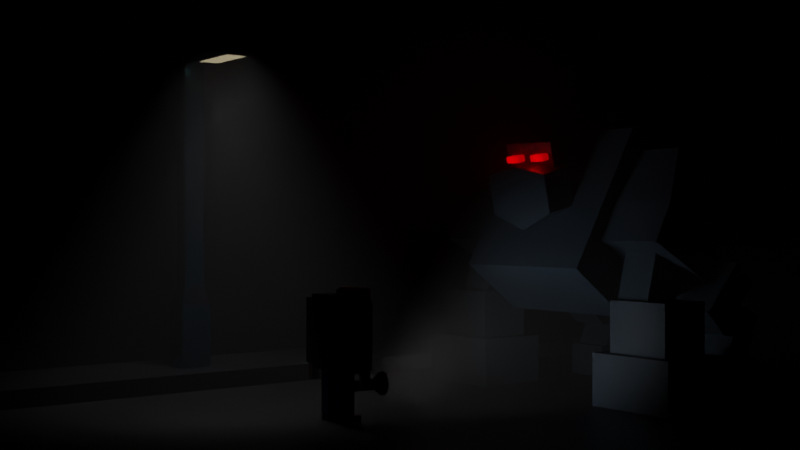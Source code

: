 # Source: man_and_monster.blend  (saved by Blender 2.83.18; exported with 4.5.12 LTS)
import bpy
from mathutils import Matrix  # noqa: F401  (used for matrix-valued properties, if any)

bpy.ops.wm.read_factory_settings(use_empty=True)
scene = bpy.context.scene
scene.name = 'Scene'

# ---- collections
col_collection = bpy.data.collections.new('Collection'); scene.collection.children.link(col_collection)
col_monster = bpy.data.collections.new('monster'); scene.collection.children.link(col_monster)
col_man = bpy.data.collections.new('man'); scene.collection.children.link(col_man)
col_street_light = bpy.data.collections.new('street light'); scene.collection.children.link(col_street_light)
col_street = bpy.data.collections.new('street'); scene.collection.children.link(col_street)
col_lights = bpy.data.collections.new('lights'); scene.collection.children.link(col_lights)
col_fog = bpy.data.collections.new('fog'); scene.collection.children.link(col_fog)
col_fog.hide_render = True

# ---- materials (node trees are filled in below, after node groups)
mat_man_body = bpy.data.materials.new('man body')
mat_man_body.use_transparent_shadow = False
mat_monster_eye = bpy.data.materials.new('monster eye')
mat_monster_eye.use_transparent_shadow = False
mat_monster_body = bpy.data.materials.new('monster body')
mat_monster_body.alpha_threshold = 0.0
mat_monster_body.use_transparent_shadow = False
mat_monster_body.line_color = (0.0, 0.0, 0.0, 1.0)
mat_skin = bpy.data.materials.new('skin')
mat_skin.use_transparent_shadow = False
mat_trouser = bpy.data.materials.new('trouser')
mat_trouser.alpha_threshold = 0.0
mat_trouser.use_transparent_shadow = False
mat_trouser.line_color = (0.0, 0.0, 0.0, 1.0)
mat_shoe = bpy.data.materials.new('shoe')
mat_shoe.alpha_threshold = 0.0
mat_shoe.use_transparent_shadow = False
mat_shoe.line_color = (0.0, 0.0, 0.0, 1.0)
mat_eye = bpy.data.materials.new('eye')
mat_eye.use_transparent_shadow = False
mat_mouth_nose = bpy.data.materials.new('mouth_nose')
mat_mouth_nose.use_transparent_shadow = False
mat_pupil = bpy.data.materials.new('pupil')
mat_pupil.use_transparent_shadow = False
mat_hair = bpy.data.materials.new('hair')
mat_hair.use_transparent_shadow = False
mat_torch_body = bpy.data.materials.new('torch body')
mat_torch_body.use_transparent_shadow = False
mat_torch_light = bpy.data.materials.new('torch light')
mat_torch_light.use_transparent_shadow = False
mat_lamp = bpy.data.materials.new('lamp')
mat_lamp.use_transparent_shadow = False
mat_light = bpy.data.materials.new('light')
mat_light.use_transparent_shadow = False
mat_street = bpy.data.materials.new('street')
mat_street.use_transparent_shadow = False
mat_side_walk = bpy.data.materials.new('side walk')
mat_side_walk.use_transparent_shadow = False
mat_material_001 = bpy.data.materials.new('Material.001')
mat_material_001.use_transparent_shadow = False

# ---- material node trees
mat_man_body.use_nodes = True; mat_man_body.node_tree.nodes.clear()
_N = mat_man_body.node_tree.nodes; _L = mat_man_body.node_tree.links
n0 = _N.new('ShaderNodeOutputMaterial'); n0.name = 'Material Output'; n0.location = (300, 300)
n1 = _N.new('ShaderNodeBsdfPrincipled'); n1.name = 'Principled BSDF'; n1.location = (10, 300)
n1.distribution = 'GGX'
n1.subsurface_method = 'BURLEY'
n1.inputs[0].default_value = (0.06829, 0.1112, 0.1567, 1.0)
n1.inputs[3].default_value = 1.45
n1.inputs[27].default_value = (0.0, 0.0, 0.0, 1.0)
n1.inputs[28].default_value = 1.0
_L.new(n1.outputs[0], n0.inputs[0])
n0.is_active_output = True
mat_monster_eye.use_nodes = True; mat_monster_eye.node_tree.nodes.clear()
_N = mat_monster_eye.node_tree.nodes; _L = mat_monster_eye.node_tree.links
n0 = _N.new('ShaderNodeBsdfPrincipled'); n0.name = 'Principled BSDF'; n0.location = (10, 300)
n0.distribution = 'GGX'
n0.subsurface_method = 'BURLEY'
n0.inputs[0].default_value = (0.8, 0.01025, 0.01138, 1.0)
n0.inputs[3].default_value = 1.45
n0.inputs[27].default_value = (1.0, 0.0, 0.002736, 1.0)
n0.inputs[28].default_value = 1.0
n1 = _N.new('ShaderNodeOutputMaterial'); n1.name = 'Material Output'; n1.location = (300, 300)
_L.new(n0.outputs[0], n1.inputs[0])
n1.is_active_output = True
mat_monster_body.use_nodes = True; mat_monster_body.node_tree.nodes.clear()
_N = mat_monster_body.node_tree.nodes; _L = mat_monster_body.node_tree.links
n0 = _N.new('ShaderNodeOutputMaterial'); n0.name = 'Material Output'; n0.location = (300, 300)
n1 = _N.new('ShaderNodeBsdfPrincipled'); n1.name = 'Principled BSDF'; n1.location = (10, 300)
n1.distribution = 'GGX'
n1.subsurface_method = 'BURLEY'
n1.inputs[0].default_value = (0.02316, 0.05978, 0.117, 1.0)
n1.inputs[2].default_value = 0.8318
n1.inputs[3].default_value = 1.45
n1.inputs[27].default_value = (0.0, 0.0, 0.0, 1.0)
n1.inputs[28].default_value = 1.0
_L.new(n1.outputs[0], n0.inputs[0])
n0.is_active_output = True
mat_skin.use_nodes = True; mat_skin.node_tree.nodes.clear()
_N = mat_skin.node_tree.nodes; _L = mat_skin.node_tree.links
n0 = _N.new('ShaderNodeBsdfPrincipled'); n0.name = 'Principled BSDF'; n0.location = (10, 300)
n0.distribution = 'GGX'
n0.subsurface_method = 'BURLEY'
n0.inputs[0].default_value = (0.5125, 0.346, 0.2728, 1.0)
n0.inputs[3].default_value = 1.45
n0.inputs[27].default_value = (0.0, 0.0, 0.0, 1.0)
n0.inputs[28].default_value = 1.0
n1 = _N.new('ShaderNodeOutputMaterial'); n1.name = 'Material Output'; n1.location = (300, 300)
_L.new(n0.outputs[0], n1.inputs[0])
n1.is_active_output = True
mat_trouser.use_nodes = True; mat_trouser.node_tree.nodes.clear()
_N = mat_trouser.node_tree.nodes; _L = mat_trouser.node_tree.links
n0 = _N.new('ShaderNodeOutputMaterial'); n0.name = 'Material Output'; n0.location = (300, 300)
n1 = _N.new('ShaderNodeBsdfPrincipled'); n1.name = 'Principled BSDF'; n1.location = (10, 300)
n1.distribution = 'GGX'
n1.subsurface_method = 'BURLEY'
n1.inputs[0].default_value = (0.002278, 0.07753, 0.3002, 1.0)
n1.inputs[2].default_value = 0.8682
n1.inputs[3].default_value = 1.45
n1.inputs[27].default_value = (0.0, 0.0, 0.0, 1.0)
n1.inputs[28].default_value = 1.0
_L.new(n1.outputs[0], n0.inputs[0])
n0.is_active_output = True
mat_shoe.use_nodes = True; mat_shoe.node_tree.nodes.clear()
_N = mat_shoe.node_tree.nodes; _L = mat_shoe.node_tree.links
n0 = _N.new('ShaderNodeOutputMaterial'); n0.name = 'Material Output'; n0.location = (300, 300)
n1 = _N.new('ShaderNodeBsdfPrincipled'); n1.name = 'Principled BSDF'; n1.location = (10, 300)
n1.distribution = 'GGX'
n1.subsurface_method = 'BURLEY'
n1.inputs[0].default_value = (0.07564, 0.03121, 0.024, 1.0)
n1.inputs[2].default_value = 0.8318
n1.inputs[3].default_value = 1.45
n1.inputs[27].default_value = (0.0, 0.0, 0.0, 1.0)
n1.inputs[28].default_value = 1.0
_L.new(n1.outputs[0], n0.inputs[0])
n0.is_active_output = True
mat_eye.use_nodes = True; mat_eye.node_tree.nodes.clear()
_N = mat_eye.node_tree.nodes; _L = mat_eye.node_tree.links
n0 = _N.new('ShaderNodeBsdfPrincipled'); n0.name = 'Principled BSDF'; n0.location = (10, 300)
n0.distribution = 'GGX'
n0.subsurface_method = 'BURLEY'
n0.inputs[3].default_value = 1.45
n0.inputs[27].default_value = (0.0, 0.0, 0.0, 1.0)
n0.inputs[28].default_value = 1.0
n1 = _N.new('ShaderNodeOutputMaterial'); n1.name = 'Material Output'; n1.location = (300, 300)
_L.new(n0.outputs[0], n1.inputs[0])
n1.is_active_output = True
mat_mouth_nose.use_nodes = True; mat_mouth_nose.node_tree.nodes.clear()
_N = mat_mouth_nose.node_tree.nodes; _L = mat_mouth_nose.node_tree.links
n0 = _N.new('ShaderNodeBsdfPrincipled'); n0.name = 'Principled BSDF'; n0.location = (10, 300)
n0.distribution = 'GGX'
n0.subsurface_method = 'BURLEY'
n0.inputs[0].default_value = (0.163, 0.08003, 0.07829, 1.0)
n0.inputs[3].default_value = 1.45
n0.inputs[27].default_value = (0.0, 0.0, 0.0, 1.0)
n0.inputs[28].default_value = 1.0
n1 = _N.new('ShaderNodeOutputMaterial'); n1.name = 'Material Output'; n1.location = (300, 300)
_L.new(n0.outputs[0], n1.inputs[0])
n1.is_active_output = True
mat_pupil.use_nodes = True; mat_pupil.node_tree.nodes.clear()
_N = mat_pupil.node_tree.nodes; _L = mat_pupil.node_tree.links
n0 = _N.new('ShaderNodeBsdfPrincipled'); n0.name = 'Principled BSDF'; n0.location = (10, 300)
n0.distribution = 'GGX'
n0.subsurface_method = 'BURLEY'
n0.inputs[0].default_value = (0.0, 0.0, 0.0, 1.0)
n0.inputs[3].default_value = 1.45
n0.inputs[27].default_value = (0.0, 0.0, 0.0, 1.0)
n0.inputs[28].default_value = 1.0
n1 = _N.new('ShaderNodeOutputMaterial'); n1.name = 'Material Output'; n1.location = (300, 300)
_L.new(n0.outputs[0], n1.inputs[0])
n1.is_active_output = True
mat_hair.use_nodes = True; mat_hair.node_tree.nodes.clear()
_N = mat_hair.node_tree.nodes; _L = mat_hair.node_tree.links
n0 = _N.new('ShaderNodeBsdfPrincipled'); n0.name = 'Principled BSDF'; n0.location = (10, 300)
n0.distribution = 'GGX'
n0.subsurface_method = 'BURLEY'
n0.inputs[0].default_value = (0.08394, 0.05393, 0.04142, 1.0)
n0.inputs[3].default_value = 1.45
n0.inputs[27].default_value = (0.0, 0.0, 0.0, 1.0)
n0.inputs[28].default_value = 1.0
n1 = _N.new('ShaderNodeOutputMaterial'); n1.name = 'Material Output'; n1.location = (300, 300)
_L.new(n0.outputs[0], n1.inputs[0])
n1.is_active_output = True
mat_torch_body.use_nodes = True; mat_torch_body.node_tree.nodes.clear()
_N = mat_torch_body.node_tree.nodes; _L = mat_torch_body.node_tree.links
n0 = _N.new('ShaderNodeBsdfPrincipled'); n0.name = 'Principled BSDF'; n0.location = (10, 300)
n0.distribution = 'GGX'
n0.subsurface_method = 'BURLEY'
n0.inputs[0].default_value = (0.02036, 0.02036, 0.02036, 1.0)
n0.inputs[3].default_value = 1.45
n0.inputs[27].default_value = (0.0, 0.0, 0.0, 1.0)
n0.inputs[28].default_value = 1.0
n1 = _N.new('ShaderNodeOutputMaterial'); n1.name = 'Material Output'; n1.location = (300, 300)
_L.new(n0.outputs[0], n1.inputs[0])
n1.is_active_output = True
mat_torch_light.use_nodes = True; mat_torch_light.node_tree.nodes.clear()
_N = mat_torch_light.node_tree.nodes; _L = mat_torch_light.node_tree.links
n0 = _N.new('ShaderNodeBsdfPrincipled'); n0.name = 'Principled BSDF'; n0.location = (10, 300)
n0.distribution = 'GGX'
n0.subsurface_method = 'BURLEY'
n0.inputs[0].default_value = (0.7998, 0.8, 0.2566, 1.0)
n0.inputs[3].default_value = 1.45
n0.inputs[27].default_value = (1.0, 0.7815, 0.3932, 1.0)
n0.inputs[28].default_value = 1.0
n1 = _N.new('ShaderNodeOutputMaterial'); n1.name = 'Material Output'; n1.location = (300, 300)
_L.new(n0.outputs[0], n1.inputs[0])
n1.is_active_output = True
mat_lamp.use_nodes = True; mat_lamp.node_tree.nodes.clear()
_N = mat_lamp.node_tree.nodes; _L = mat_lamp.node_tree.links
n0 = _N.new('ShaderNodeBsdfPrincipled'); n0.name = 'Principled BSDF'; n0.location = (11, 293)
n0.distribution = 'GGX'
n0.subsurface_method = 'BURLEY'
n0.inputs[0].default_value = (0.09418, 0.314, 0.5087, 1.0)
n0.inputs[1].default_value = 1.0
n0.inputs[2].default_value = 0.2227
n0.inputs[3].default_value = 1.45
n0.inputs[27].default_value = (0.0, 0.0, 0.0, 1.0)
n0.inputs[28].default_value = 1.0
n1 = _N.new('ShaderNodeOutputMaterial'); n1.name = 'Material Output'; n1.location = (301, 293)
_L.new(n0.outputs[0], n1.inputs[0])
n1.is_active_output = True
mat_light.use_nodes = True; mat_light.node_tree.nodes.clear()
_N = mat_light.node_tree.nodes; _L = mat_light.node_tree.links
n0 = _N.new('ShaderNodeOutputMaterial'); n0.name = 'Material Output'; n0.location = (300, 300)
n1 = _N.new('ShaderNodeBsdfPrincipled'); n1.name = 'Principled BSDF'; n1.location = (10, 310)
n1.distribution = 'GGX'
n1.subsurface_method = 'BURLEY'
n1.inputs[0].default_value = (0.7257, 0.8, 0.3386, 1.0)
n1.inputs[2].default_value = 0.6636
n1.inputs[3].default_value = 1.45
n1.inputs[14].default_value = (0.995, 0.9964, 0.988, 1.0)
n1.inputs[27].default_value = (1.0, 0.83, 0.5, 1.0)
n1.inputs[28].default_value = 1.0
_L.new(n1.outputs[0], n0.inputs[0])
n0.is_active_output = True
mat_street.use_nodes = True; mat_street.node_tree.nodes.clear()
_N = mat_street.node_tree.nodes; _L = mat_street.node_tree.links
n0 = _N.new('ShaderNodeBsdfPrincipled'); n0.name = 'Principled BSDF'; n0.location = (10, 300)
n0.distribution = 'GGX'
n0.subsurface_method = 'BURLEY'
n0.inputs[0].default_value = (0.106, 0.106, 0.106, 1.0)
n0.inputs[1].default_value = 0.3955
n0.inputs[3].default_value = 1.45
n0.inputs[27].default_value = (0.0, 0.0, 0.0, 1.0)
n0.inputs[28].default_value = 1.0
n1 = _N.new('ShaderNodeOutputMaterial'); n1.name = 'Material Output'; n1.location = (300, 300)
_L.new(n0.outputs[0], n1.inputs[0])
n1.is_active_output = True
mat_side_walk.use_nodes = True; mat_side_walk.node_tree.nodes.clear()
_N = mat_side_walk.node_tree.nodes; _L = mat_side_walk.node_tree.links
n0 = _N.new('ShaderNodeBsdfPrincipled'); n0.name = 'Principled BSDF'; n0.location = (10, 300)
n0.distribution = 'GGX'
n0.subsurface_method = 'BURLEY'
n0.inputs[0].default_value = (0.03839, 0.04109, 0.05017, 1.0)
n0.inputs[2].default_value = 1.0
n0.inputs[3].default_value = 1.45
n0.inputs[27].default_value = (0.0, 0.0, 0.0, 1.0)
n0.inputs[28].default_value = 1.0
n1 = _N.new('ShaderNodeOutputMaterial'); n1.name = 'Material Output'; n1.location = (300, 300)
_L.new(n0.outputs[0], n1.inputs[0])
n1.is_active_output = True
mat_material_001.use_nodes = True; mat_material_001.node_tree.nodes.clear()
_N = mat_material_001.node_tree.nodes; _L = mat_material_001.node_tree.links
n0 = _N.new('ShaderNodeBsdfPrincipled'); n0.name = 'Principled BSDF'; n0.location = (-56, 342)
n0.distribution = 'GGX'
n0.subsurface_method = 'BURLEY'
n0.inputs[3].default_value = 1.45
n0.inputs[27].default_value = (0.0, 0.0, 0.0, 1.0)
n0.inputs[28].default_value = 1.0
n1 = _N.new('ShaderNodeOutputMaterial'); n1.name = 'Material Output'; n1.location = (771, 308)
n2 = _N.new('ShaderNodeVolumePrincipled'); n2.name = 'Principled Volume'; n2.location = (305, 280)
n2.inputs[2].default_value = 0.1
_L.new(n2.outputs[0], n1.inputs[1])
n1.is_active_output = True

# ---- world
world_world = bpy.data.worlds.new('World'); scene.world = world_world
world_world.use_nodes = True; world_world.node_tree.nodes.clear()
_N = world_world.node_tree.nodes; _L = world_world.node_tree.links
n0 = _N.new('ShaderNodeBackground'); n0.name = 'Background'; n0.location = (17, 338)
n0.inputs[0].default_value = (0.03754, 0.05555, 0.1359, 1.0)
n0.inputs[1].default_value = 0.2
n1 = _N.new('ShaderNodeVolumePrincipled'); n1.name = 'Principled Volume'; n1.location = (23, 213)
n1.inputs[2].default_value = 0.03
n2 = _N.new('ShaderNodeOutputWorld'); n2.name = 'World Output'; n2.location = (307, 338)
_L.new(n0.outputs[0], n2.inputs[0])
_L.new(n1.outputs[0], n2.inputs[1])
n2.is_active_output = True
world_world.use_eevee_finite_volume = True
world_world.color = (0.05088, 0.05088, 0.05088)
world_world.use_sun_shadow = False
world_world.sun_shadow_jitter_overblur = 0.0

# ---- cameras
cam_camera = bpy.data.cameras.new('Camera')
cam_camera.clip_end = 100.0
cam_camera.ortho_scale = 7.314

# ---- lights
light_sun = bpy.data.lights.new('Sun', 'SUN')
light_sun.color = (0.1026, 0.2229, 0.3758)
light_sun.transmission_factor = 0.0
light_sun.angle = 0.4804
light_sun.energy = 1.26
light_sun.shadow_soft_size = 0.125
light_point = bpy.data.lights.new('Point', 'POINT')
light_point.color = (1.0, 0.0, 0.001478)
light_point.transmission_factor = 0.0
light_point.energy = 13.7
light_point.shadow_soft_size = 0.25
light_point.shadow_maximum_resolution = 0.006
light_point.use_absolute_resolution = True
light_spot = bpy.data.lights.new('Spot', 'SPOT')
light_spot.transmission_factor = 0.0
light_spot.energy = 2000.0
light_spot.shadow_soft_size = 1.43
light_spot.shadow_maximum_resolution = 0.006
light_spot.use_absolute_resolution = True
light_spot.spot_blend = 0.5119
light_spot.spot_size = 1.658
light_spot_002 = bpy.data.lights.new('Spot.002', 'SPOT')
light_spot_002.transmission_factor = 0.0
light_spot_002.energy = 1000.0
light_spot_002.shadow_soft_size = 1.14
light_spot_002.shadow_maximum_resolution = 0.006
light_spot_002.use_absolute_resolution = True
light_spot_002.spot_blend = 0.3405
light_spot_002.spot_size = 1.911
light_point_002 = bpy.data.lights.new('Point.002', 'POINT')
light_point_002.color = (1.0, 0.0, 0.001478)
light_point_002.transmission_factor = 0.0
light_point_002.energy = 13.7
light_point_002.shadow_soft_size = 0.25
light_point_002.shadow_maximum_resolution = 0.006
light_point_002.use_absolute_resolution = True

# ---- meshes
me_cube_019 = bpy.data.meshes.new('Cube.019')
me_cube_019.from_pydata([(-1.0, -1.0, -1.0), (-1.0, -1.0, 1.0), (-1.0, 1.0, -1.0), (-1.0, 1.0, 1.0), (1.0, -1.0, -1.0), (1.0, -1.0, 1.0), (1.0, 1.0, -1.0), (1.0, 1.0, 1.0)], [], [(0, 1, 3, 2), (2, 3, 7, 6), (6, 7, 5, 4), (4, 5, 1, 0), (2, 6, 4, 0), (7, 3, 1, 5)])
_uv = me_cube_019.uv_layers.new(name='UVMap')
_uv.uv.foreach_set('vector', [0.375, 0.0, 0.625, 0.0, 0.625, 0.25, 0.375, 0.25, 0.375, 0.25, 0.625, 0.25, 0.625, 0.5, 0.375, 0.5, 0.375, 0.5, 0.625, 0.5, 0.625, 0.75, 0.375, 0.75, 0.375, 0.75, 0.625, 0.75, 0.625, 1.0, 0.375, 1.0, 0.125, 0.5, 0.375, 0.5, 0.375, 0.75, 0.125, 0.75, 0.625, 0.5, 0.875, 0.5, 0.875, 0.75, 0.625, 0.75])
me_cube_019.materials.append(mat_man_body)
me_cube_019.use_remesh_fix_poles = True
me_cube_019.use_remesh_preserve_attributes = False
me_cube_019.use_mirror_vertex_groups = False
me_cube_019.update()
me_cube_021 = bpy.data.meshes.new('Cube.021')
me_cube_021.from_pydata([(-1.0, -1.0, -1.0), (-1.0, -1.0, 1.0), (-1.0, 1.0, -1.0), (-1.0, 1.0, 1.0), (1.0, -1.0, -1.0), (1.0, -1.0, 1.0), (1.0, 1.0, -1.0), (1.0, 1.0, 1.0)], [], [(0, 1, 3, 2), (2, 3, 7, 6), (6, 7, 5, 4), (4, 5, 1, 0), (2, 6, 4, 0), (7, 3, 1, 5)])
_uv = me_cube_021.uv_layers.new(name='UVMap')
_uv.uv.foreach_set('vector', [0.375, 0.0, 0.625, 0.0, 0.625, 0.25, 0.375, 0.25, 0.375, 0.25, 0.625, 0.25, 0.625, 0.5, 0.375, 0.5, 0.375, 0.5, 0.625, 0.5, 0.625, 0.75, 0.375, 0.75, 0.375, 0.75, 0.625, 0.75, 0.625, 1.0, 0.375, 1.0, 0.125, 0.5, 0.375, 0.5, 0.375, 0.75, 0.125, 0.75, 0.625, 0.5, 0.875, 0.5, 0.875, 0.75, 0.625, 0.75])
me_cube_021.materials.append(mat_man_body)
me_cube_021.use_remesh_fix_poles = True
me_cube_021.use_remesh_preserve_attributes = False
me_cube_021.use_mirror_vertex_groups = False
me_cube_021.update()
me_cube_022 = bpy.data.meshes.new('Cube.022')
me_cube_022.from_pydata([(-1.0, -1.0, -1.0), (-1.0, -1.0, 1.0), (-1.0, 1.0, -1.0), (-1.0, 1.0, 1.0), (1.0, -1.0, -1.0), (1.0, -1.0, 1.0), (1.0, 1.0, -1.0), (1.0, 1.0, 1.0)], [], [(0, 1, 3, 2), (2, 3, 7, 6), (6, 7, 5, 4), (4, 5, 1, 0), (2, 6, 4, 0), (7, 3, 1, 5)])
_uv = me_cube_022.uv_layers.new(name='UVMap')
_uv.uv.foreach_set('vector', [0.375, 0.0, 0.625, 0.0, 0.625, 0.25, 0.375, 0.25, 0.375, 0.25, 0.625, 0.25, 0.625, 0.5, 0.375, 0.5, 0.375, 0.5, 0.625, 0.5, 0.625, 0.75, 0.375, 0.75, 0.375, 0.75, 0.625, 0.75, 0.625, 1.0, 0.375, 1.0, 0.125, 0.5, 0.375, 0.5, 0.375, 0.75, 0.125, 0.75, 0.625, 0.5, 0.875, 0.5, 0.875, 0.75, 0.625, 0.75])
me_cube_022.materials.append(mat_man_body)
me_cube_022.use_remesh_fix_poles = True
me_cube_022.use_remesh_preserve_attributes = False
me_cube_022.use_mirror_vertex_groups = False
me_cube_022.update()
me_cube_029 = bpy.data.meshes.new('Cube.029')
me_cube_029.from_pydata([(-1.0, -1.0, -1.0), (-1.0, -1.0, 1.0), (-1.0, 1.0, -1.0), (-1.0, 1.0, 1.0), (1.0, -1.0, -1.0), (1.0, -1.0, 1.0), (1.0, 1.0, -1.0), (1.0, 1.0, 1.0), (-1.0, -0.7833, 4.043), (-1.0, 0.9254, 3.501), (0.3875, 0.9341, 3.551), (0.3875, -0.7925, 4.073)], [], [(0, 1, 3, 2), (2, 3, 7, 6), (6, 7, 5, 4), (4, 5, 1, 0), (2, 6, 4, 0), (7, 3, 9, 10), (10, 9, 8, 11), (5, 7, 10, 11), (3, 1, 8, 9), (1, 5, 11, 8)])
_uv = me_cube_029.uv_layers.new(name='UVMap')
_uv.uv.foreach_set('vector', [0.375, 0.0, 0.625, 0.0, 0.625, 0.25, 0.375, 0.25, 0.375, 0.25, 0.625, 0.25, 0.625, 0.5, 0.375, 0.5, 0.375, 0.5, 0.625, 0.5, 0.625, 0.75, 0.375, 0.75, 0.375, 0.75, 0.625, 0.75, 0.625, 1.0, 0.375, 1.0, 0.125, 0.5, 0.375, 0.5, 0.375, 0.75, 0.125, 0.75, 0.625, 0.5, 0.625, 0.25, 0.625, 0.25, 0.625, 0.5, 0.625, 0.5, 0.875, 0.5, 0.875, 0.75, 0.625, 0.75, 0.625, 0.75, 0.625, 0.5, 0.625, 0.5, 0.625, 0.75, 0.625, 0.25, 0.625, 0.0, 0.625, 0.0, 0.625, 0.25, 0.625, 1.0, 0.625, 0.75, 0.625, 0.75, 0.625, 1.0])
me_cube_029.materials.append(mat_man_body)
me_cube_029.use_remesh_fix_poles = True
me_cube_029.use_remesh_preserve_attributes = False
me_cube_029.use_mirror_vertex_groups = False
me_cube_029.update()
me_cube_030 = bpy.data.meshes.new('Cube.030')
me_cube_030.from_pydata([(-1.0, -1.0, -1.0), (-1.0, -1.0, 1.0), (-1.017, 1.118, -1.109), (-1.0, 1.0, 1.0), (1.0, -1.0, -1.0), (1.0, -1.0, 1.0), (0.9829, 1.118, -1.109), (1.0, 1.0, 1.0), (-0.7944, 3.509, 0.6654), (-0.726, 3.366, 0.0005278), (0.7662, 3.353, -0.01131), (0.8436, 3.508, 0.6626), (-0.9492, 3.539, 0.8022), (-0.8527, 3.337, -0.135), (0.8912, 3.323, -0.149), (1.0, 3.538, 0.7991), (-0.8284, 4.694, 0.4439), (-0.7251, 4.429, -0.05701), (0.7671, 4.416, -0.06884), (0.8096, 4.694, 0.441)], [], [(0, 1, 3, 2), (3, 7, 15, 12), (6, 7, 5, 4), (4, 5, 1, 0), (2, 6, 4, 0), (7, 3, 1, 5), (11, 10, 18, 19), (2, 3, 12, 13), (7, 6, 14, 15), (6, 2, 13, 14), (8, 9, 13, 12), (9, 10, 14, 13), (11, 8, 12, 15), (10, 11, 15, 14), (17, 16, 19, 18), (10, 9, 17, 18), (8, 11, 19, 16), (9, 8, 16, 17)])
_uv = me_cube_030.uv_layers.new(name='UVMap')
_uv.uv.foreach_set('vector', [0.375, 0.0, 0.625, 0.0, 0.625, 0.25, 0.375, 0.25, 0.875, 0.5, 0.625, 0.5, 0.625, 0.5, 0.875, 0.5, 0.375, 0.5, 0.625, 0.5, 0.625, 0.75, 0.375, 0.75, 0.375, 0.75, 0.625, 0.75, 0.625, 1.0, 0.375, 1.0, 0.125, 0.5, 0.375, 0.5, 0.375, 0.75, 0.125, 0.75, 0.625, 0.5, 0.875, 0.5, 0.875, 0.75, 0.625, 0.75, 0.589, 0.4814, 0.411, 0.4805, 0.411, 0.4805, 0.589, 0.4814, 0.375, 0.25, 0.625, 0.25, 0.625, 0.25, 0.375, 0.25, 0.625, 0.5, 0.375, 0.5, 0.375, 0.5, 0.625, 0.5, 0.375, 0.5, 0.125, 0.5, 0.125, 0.5, 0.375, 0.5, 0.5886, 0.2686, 0.4114, 0.2695, 0.375, 0.25, 0.625, 0.25, 0.4114, 0.2695, 0.411, 0.4805, 0.375, 0.5, 0.375, 0.25, 0.589, 0.4814, 0.5886, 0.2686, 0.625, 0.25, 0.625, 0.5, 0.411, 0.4805, 0.589, 0.4814, 0.625, 0.5, 0.375, 0.5, 0.4114, 0.2695, 0.5886, 0.2686, 0.589, 0.4814, 0.411, 0.4805, 0.411, 0.4805, 0.4114, 0.2695, 0.4114, 0.2695, 0.411, 0.4805, 0.5886, 0.2686, 0.589, 0.4814, 0.589, 0.4814, 0.5886, 0.2686, 0.4114, 0.2695, 0.5886, 0.2686, 0.5886, 0.2686, 0.4114, 0.2695])
me_cube_030.materials.append(mat_man_body)
me_cube_030.use_remesh_fix_poles = True
me_cube_030.use_remesh_preserve_attributes = False
me_cube_030.use_mirror_vertex_groups = False
me_cube_030.update()
me_cube_031 = bpy.data.meshes.new('Cube.031')
me_cube_031.from_pydata([(-1.0, -1.0, -1.0), (-1.0, -1.0, 1.0), (-1.0, 1.0, -1.0), (-1.0, 1.0, 1.0), (1.0, -1.0, -1.0), (1.0, -1.0, 1.0), (1.0, 1.0, -1.0), (1.0, 1.0, 1.0)], [], [(0, 1, 3, 2), (2, 3, 7, 6), (6, 7, 5, 4), (4, 5, 1, 0), (2, 6, 4, 0), (7, 3, 1, 5)])
_uv = me_cube_031.uv_layers.new(name='UVMap')
_uv.uv.foreach_set('vector', [0.375, 0.0, 0.625, 0.0, 0.625, 0.25, 0.375, 0.25, 0.375, 0.25, 0.625, 0.25, 0.625, 0.5, 0.375, 0.5, 0.375, 0.5, 0.625, 0.5, 0.625, 0.75, 0.375, 0.75, 0.375, 0.75, 0.625, 0.75, 0.625, 1.0, 0.375, 1.0, 0.125, 0.5, 0.375, 0.5, 0.375, 0.75, 0.125, 0.75, 0.625, 0.5, 0.875, 0.5, 0.875, 0.75, 0.625, 0.75])
me_cube_031.materials.append(mat_man_body)
me_cube_031.use_remesh_fix_poles = True
me_cube_031.use_remesh_preserve_attributes = False
me_cube_031.use_mirror_vertex_groups = False
me_cube_031.update()
me_cube_032 = bpy.data.meshes.new('Cube.032')
me_cube_032.from_pydata([(-1.0, -1.0, -1.0), (-1.0, -1.0, 1.0), (-1.0, 1.0, -1.0), (-1.0, 1.0, 1.0), (1.0, -1.0, -1.0), (1.0, -1.0, 1.0), (1.0, 1.0, -1.0), (1.0, 1.0, 1.0)], [], [(0, 1, 3, 2), (2, 3, 7, 6), (6, 7, 5, 4), (4, 5, 1, 0), (2, 6, 4, 0), (7, 3, 1, 5)])
_uv = me_cube_032.uv_layers.new(name='UVMap')
_uv.uv.foreach_set('vector', [0.375, 0.0, 0.625, 0.0, 0.625, 0.25, 0.375, 0.25, 0.375, 0.25, 0.625, 0.25, 0.625, 0.5, 0.375, 0.5, 0.375, 0.5, 0.625, 0.5, 0.625, 0.75, 0.375, 0.75, 0.375, 0.75, 0.625, 0.75, 0.625, 1.0, 0.375, 1.0, 0.125, 0.5, 0.375, 0.5, 0.375, 0.75, 0.125, 0.75, 0.625, 0.5, 0.875, 0.5, 0.875, 0.75, 0.625, 0.75])
me_cube_032.materials.append(mat_man_body)
me_cube_032.use_remesh_fix_poles = True
me_cube_032.use_remesh_preserve_attributes = False
me_cube_032.use_mirror_vertex_groups = False
me_cube_032.update()
me_cube_033 = bpy.data.meshes.new('Cube.033')
me_cube_033.from_pydata([(-1.0, -1.0, -1.0), (-1.0, -1.0, 1.0), (-1.0, 1.0, -1.0), (-1.0, 1.0, 1.0), (1.0, -1.0, -1.0), (1.0, -1.0, 1.0), (1.0, 1.0, -1.0), (1.0, 1.0, 1.0), (-1.0, 0.194, -1.0), (-1.0, 0.194, 1.0), (1.0, 0.194, -1.0), (1.0, 0.194, 1.0), (-1.017, -0.7352, -1.697), (0.9825, -0.7352, -1.697)], [], [(8, 9, 3, 2), (2, 3, 7, 6), (10, 11, 5, 4), (4, 5, 1, 0), (10, 4, 13), (11, 9, 1, 5), (7, 3, 9, 11), (2, 6, 10, 8), (6, 7, 11, 10), (0, 1, 9, 8), (8, 10, 13, 12), (4, 0, 12, 13), (0, 8, 12)])
_uv = me_cube_033.uv_layers.new(name='UVMap')
_uv.uv.foreach_set('vector', [0.375, 0.1492, 0.625, 0.1492, 0.625, 0.25, 0.375, 0.25, 0.375, 0.25, 0.625, 0.25, 0.625, 0.5, 0.375, 0.5, 0.375, 0.6008, 0.625, 0.6008, 0.625, 0.75, 0.375, 0.75, 0.375, 0.75, 0.625, 0.75, 0.625, 1.0, 0.375, 1.0, 0.375, 0.6008, 0.375, 0.75, 0.375, 0.75, 0.625, 0.6008, 0.875, 0.6008, 0.875, 0.75, 0.625, 0.75, 0.625, 0.5, 0.875, 0.5, 0.875, 0.6008, 0.625, 0.6008, 0.125, 0.5, 0.375, 0.5, 0.375, 0.6008, 0.125, 0.6008, 0.375, 0.5, 0.625, 0.5, 0.625, 0.6008, 0.375, 0.6008, 0.375, 0.0, 0.625, 0.0, 0.625, 0.1492, 0.375, 0.1492, 0.125, 0.6008, 0.375, 0.6008, 0.375, 0.75, 0.125, 0.75, 0.375, 0.75, 0.375, 1.0, 0.375, 1.0, 0.375, 0.75, 0.375, 0.0, 0.375, 0.1492, 0.375, 0.0])
me_cube_033.materials.append(mat_man_body)
me_cube_033.use_remesh_fix_poles = True
me_cube_033.use_remesh_preserve_attributes = False
me_cube_033.use_mirror_vertex_groups = False
me_cube_033.update()
me_cube_034 = bpy.data.meshes.new('Cube.034')
me_cube_034.from_pydata([(-1.0, -1.0, -1.0), (-1.0, -1.0, 1.0), (-1.0, 1.0, -1.0), (-1.0, 1.0, 1.0), (1.0, -1.0, -1.0), (1.0, -1.0, 1.0), (1.0, 1.0, -1.0), (1.0, 1.0, 1.0)], [], [(0, 1, 3, 2), (2, 3, 7, 6), (6, 7, 5, 4), (4, 5, 1, 0), (2, 6, 4, 0), (7, 3, 1, 5)])
_uv = me_cube_034.uv_layers.new(name='UVMap')
_uv.uv.foreach_set('vector', [0.375, 0.0, 0.625, 0.0, 0.625, 0.25, 0.375, 0.25, 0.375, 0.25, 0.625, 0.25, 0.625, 0.5, 0.375, 0.5, 0.375, 0.5, 0.625, 0.5, 0.625, 0.75, 0.375, 0.75, 0.375, 0.75, 0.625, 0.75, 0.625, 1.0, 0.375, 1.0, 0.125, 0.5, 0.375, 0.5, 0.375, 0.75, 0.125, 0.75, 0.625, 0.5, 0.875, 0.5, 0.875, 0.75, 0.625, 0.75])
me_cube_034.materials.append(mat_man_body)
me_cube_034.use_remesh_fix_poles = True
me_cube_034.use_remesh_preserve_attributes = False
me_cube_034.use_mirror_vertex_groups = False
me_cube_034.update()
me_cube_035 = bpy.data.meshes.new('Cube.035')
me_cube_035.from_pydata([(-1.0, -1.0, -1.0), (-1.0, -1.0, 1.0), (-1.0, 1.0, -1.0), (-1.0, 1.0, 1.0), (1.0, -1.0, -1.0), (1.0, -1.0, 1.0), (1.0, 1.0, -1.0), (1.0, 1.0, 1.0)], [], [(0, 1, 3, 2), (2, 3, 7, 6), (6, 7, 5, 4), (4, 5, 1, 0), (2, 6, 4, 0), (7, 3, 1, 5)])
_uv = me_cube_035.uv_layers.new(name='UVMap')
_uv.uv.foreach_set('vector', [0.375, 0.0, 0.625, 0.0, 0.625, 0.25, 0.375, 0.25, 0.375, 0.25, 0.625, 0.25, 0.625, 0.5, 0.375, 0.5, 0.375, 0.5, 0.625, 0.5, 0.625, 0.75, 0.375, 0.75, 0.375, 0.75, 0.625, 0.75, 0.625, 1.0, 0.375, 1.0, 0.125, 0.5, 0.375, 0.5, 0.375, 0.75, 0.125, 0.75, 0.625, 0.5, 0.875, 0.5, 0.875, 0.75, 0.625, 0.75])
me_cube_035.materials.append(mat_man_body)
me_cube_035.use_remesh_fix_poles = True
me_cube_035.use_remesh_preserve_attributes = False
me_cube_035.use_mirror_vertex_groups = False
me_cube_035.update()
me_cube_036 = bpy.data.meshes.new('Cube.036')
me_cube_036.from_pydata([(-1.0, -1.0, -1.0), (-1.0, -1.0, 1.0), (-1.0, 1.0, -1.0), (-1.0, 1.0, 1.0), (1.0, -1.0, -1.0), (1.0, -1.0, 1.0), (1.0, 1.0, -1.0), (1.0, 1.0, 1.0)], [], [(0, 1, 3, 2), (2, 3, 7, 6), (6, 7, 5, 4), (4, 5, 1, 0), (2, 6, 4, 0), (7, 3, 1, 5)])
_uv = me_cube_036.uv_layers.new(name='UVMap')
_uv.uv.foreach_set('vector', [0.375, 0.0, 0.625, 0.0, 0.625, 0.25, 0.375, 0.25, 0.375, 0.25, 0.625, 0.25, 0.625, 0.5, 0.375, 0.5, 0.375, 0.5, 0.625, 0.5, 0.625, 0.75, 0.375, 0.75, 0.375, 0.75, 0.625, 0.75, 0.625, 1.0, 0.375, 1.0, 0.125, 0.5, 0.375, 0.5, 0.375, 0.75, 0.125, 0.75, 0.625, 0.5, 0.875, 0.5, 0.875, 0.75, 0.625, 0.75])
me_cube_036.materials.append(mat_man_body)
me_cube_036.use_remesh_fix_poles = True
me_cube_036.use_remesh_preserve_attributes = False
me_cube_036.use_mirror_vertex_groups = False
me_cube_036.update()
me_cube_037 = bpy.data.meshes.new('Cube.037')
me_cube_037.from_pydata([(-1.0, -1.0, -1.0), (-1.0, -1.0, 1.0), (-1.0, 1.0, -1.0), (-1.0, 1.0, 1.0), (1.0, -1.0, -1.0), (1.0, -1.0, 1.0), (1.0, 1.0, -1.0), (1.0, 1.0, 1.0), (-1.0, -0.7833, 4.043), (-1.0, 0.9254, 3.501), (0.3875, 0.9341, 3.551), (0.3875, -0.7925, 4.073)], [], [(0, 1, 3, 2), (2, 3, 7, 6), (6, 7, 5, 4), (4, 5, 1, 0), (2, 6, 4, 0), (7, 3, 9, 10), (10, 9, 8, 11), (5, 7, 10, 11), (3, 1, 8, 9), (1, 5, 11, 8)])
_uv = me_cube_037.uv_layers.new(name='UVMap')
_uv.uv.foreach_set('vector', [0.375, 0.0, 0.625, 0.0, 0.625, 0.25, 0.375, 0.25, 0.375, 0.25, 0.625, 0.25, 0.625, 0.5, 0.375, 0.5, 0.375, 0.5, 0.625, 0.5, 0.625, 0.75, 0.375, 0.75, 0.375, 0.75, 0.625, 0.75, 0.625, 1.0, 0.375, 1.0, 0.125, 0.5, 0.375, 0.5, 0.375, 0.75, 0.125, 0.75, 0.625, 0.5, 0.625, 0.25, 0.625, 0.25, 0.625, 0.5, 0.625, 0.5, 0.875, 0.5, 0.875, 0.75, 0.625, 0.75, 0.625, 0.75, 0.625, 0.5, 0.625, 0.5, 0.625, 0.75, 0.625, 0.25, 0.625, 0.0, 0.625, 0.0, 0.625, 0.25, 0.625, 1.0, 0.625, 0.75, 0.625, 0.75, 0.625, 1.0])
me_cube_037.materials.append(mat_man_body)
me_cube_037.use_remesh_fix_poles = True
me_cube_037.use_remesh_preserve_attributes = False
me_cube_037.use_mirror_vertex_groups = False
me_cube_037.update()
me_cube_038 = bpy.data.meshes.new('Cube.038')
me_cube_038.from_pydata([(-1.0, -1.0, -1.0), (-1.0, -1.0, 1.0), (-1.0, 1.0, -1.0), (-1.0, 1.0, 1.0), (1.0, -1.0, -1.0), (1.0, -1.0, 1.0), (1.0, 1.0, -1.0), (1.0, 1.0, 1.0)], [], [(0, 1, 3, 2), (2, 3, 7, 6), (6, 7, 5, 4), (4, 5, 1, 0), (2, 6, 4, 0), (7, 3, 1, 5)])
_uv = me_cube_038.uv_layers.new(name='UVMap')
_uv.uv.foreach_set('vector', [0.375, 0.0, 0.625, 0.0, 0.625, 0.25, 0.375, 0.25, 0.375, 0.25, 0.625, 0.25, 0.625, 0.5, 0.375, 0.5, 0.375, 0.5, 0.625, 0.5, 0.625, 0.75, 0.375, 0.75, 0.375, 0.75, 0.625, 0.75, 0.625, 1.0, 0.375, 1.0, 0.125, 0.5, 0.375, 0.5, 0.375, 0.75, 0.125, 0.75, 0.625, 0.5, 0.875, 0.5, 0.875, 0.75, 0.625, 0.75])
me_cube_038.materials.append(mat_man_body)
me_cube_038.use_remesh_fix_poles = True
me_cube_038.use_remesh_preserve_attributes = False
me_cube_038.use_mirror_vertex_groups = False
me_cube_038.update()
me_cube_039 = bpy.data.meshes.new('Cube.039')
me_cube_039.from_pydata([(-1.0, -1.0, -1.0), (-1.0, -1.0, 1.0), (-1.0, 1.0, -1.0), (-1.0, 1.0, 1.0), (1.0, -1.0, -1.0), (1.0, -1.0, 1.0), (1.0, 1.0, -1.0), (1.0, 1.0, 1.0)], [], [(0, 1, 3, 2), (2, 3, 7, 6), (6, 7, 5, 4), (4, 5, 1, 0), (2, 6, 4, 0), (7, 3, 1, 5)])
_uv = me_cube_039.uv_layers.new(name='UVMap')
_uv.uv.foreach_set('vector', [0.375, 0.0, 0.625, 0.0, 0.625, 0.25, 0.375, 0.25, 0.375, 0.25, 0.625, 0.25, 0.625, 0.5, 0.375, 0.5, 0.375, 0.5, 0.625, 0.5, 0.625, 0.75, 0.375, 0.75, 0.375, 0.75, 0.625, 0.75, 0.625, 1.0, 0.375, 1.0, 0.125, 0.5, 0.375, 0.5, 0.375, 0.75, 0.125, 0.75, 0.625, 0.5, 0.875, 0.5, 0.875, 0.75, 0.625, 0.75])
me_cube_039.materials.append(mat_man_body)
me_cube_039.use_remesh_fix_poles = True
me_cube_039.use_remesh_preserve_attributes = False
me_cube_039.use_mirror_vertex_groups = False
me_cube_039.update()
me_cube_040 = bpy.data.meshes.new('Cube.040')
me_cube_040.from_pydata([(-1.0, -1.0, -1.0), (-1.0, -1.0, 1.0), (-1.0, 1.0, -1.0), (-1.0, 1.0, 1.0), (1.0, -1.0, -1.0), (1.0, -1.0, 1.0), (1.0, 1.0, -1.0), (1.0, 1.0, 1.0), (-1.0, 0.194, -1.0), (-1.0, 0.194, 1.0), (1.0, 0.194, -1.0), (1.0, 0.194, 1.0), (-1.017, -0.7352, -1.697), (0.9825, -0.7352, -1.697)], [], [(8, 9, 3, 2), (2, 3, 7, 6), (10, 11, 5, 4), (4, 5, 1, 0), (10, 4, 13), (11, 9, 1, 5), (7, 3, 9, 11), (2, 6, 10, 8), (6, 7, 11, 10), (0, 1, 9, 8), (8, 10, 13, 12), (4, 0, 12, 13), (0, 8, 12)])
_uv = me_cube_040.uv_layers.new(name='UVMap')
_uv.uv.foreach_set('vector', [0.375, 0.1492, 0.625, 0.1492, 0.625, 0.25, 0.375, 0.25, 0.375, 0.25, 0.625, 0.25, 0.625, 0.5, 0.375, 0.5, 0.375, 0.6008, 0.625, 0.6008, 0.625, 0.75, 0.375, 0.75, 0.375, 0.75, 0.625, 0.75, 0.625, 1.0, 0.375, 1.0, 0.375, 0.6008, 0.375, 0.75, 0.375, 0.75, 0.625, 0.6008, 0.875, 0.6008, 0.875, 0.75, 0.625, 0.75, 0.625, 0.5, 0.875, 0.5, 0.875, 0.6008, 0.625, 0.6008, 0.125, 0.5, 0.375, 0.5, 0.375, 0.6008, 0.125, 0.6008, 0.375, 0.5, 0.625, 0.5, 0.625, 0.6008, 0.375, 0.6008, 0.375, 0.0, 0.625, 0.0, 0.625, 0.1492, 0.375, 0.1492, 0.125, 0.6008, 0.375, 0.6008, 0.375, 0.75, 0.125, 0.75, 0.375, 0.75, 0.375, 1.0, 0.375, 1.0, 0.375, 0.75, 0.375, 0.0, 0.375, 0.1492, 0.375, 0.0])
me_cube_040.materials.append(mat_man_body)
me_cube_040.use_remesh_fix_poles = True
me_cube_040.use_remesh_preserve_attributes = False
me_cube_040.use_mirror_vertex_groups = False
me_cube_040.update()
me_cube_041 = bpy.data.meshes.new('Cube.041')
me_cube_041.from_pydata([(-1.0, -1.0, -1.0), (-1.0, -1.0, 1.0), (-1.0, 1.0, -1.0), (-1.0, 1.0, 1.0), (1.0, -1.0, -1.0), (1.0, -1.0, 1.0), (1.0, 1.0, -1.0), (1.0, 1.0, 1.0)], [], [(0, 1, 3, 2), (2, 3, 7, 6), (6, 7, 5, 4), (4, 5, 1, 0), (2, 6, 4, 0), (7, 3, 1, 5)])
_uv = me_cube_041.uv_layers.new(name='UVMap')
_uv.uv.foreach_set('vector', [0.375, 0.0, 0.625, 0.0, 0.625, 0.25, 0.375, 0.25, 0.375, 0.25, 0.625, 0.25, 0.625, 0.5, 0.375, 0.5, 0.375, 0.5, 0.625, 0.5, 0.625, 0.75, 0.375, 0.75, 0.375, 0.75, 0.625, 0.75, 0.625, 1.0, 0.375, 1.0, 0.125, 0.5, 0.375, 0.5, 0.375, 0.75, 0.125, 0.75, 0.625, 0.5, 0.875, 0.5, 0.875, 0.75, 0.625, 0.75])
me_cube_041.materials.append(mat_man_body)
me_cube_041.use_remesh_fix_poles = True
me_cube_041.use_remesh_preserve_attributes = False
me_cube_041.use_mirror_vertex_groups = False
me_cube_041.update()
me_cube_042 = bpy.data.meshes.new('Cube.042')
me_cube_042.from_pydata([(-0.9765, -1.096, -0.6089), (-1.0, -1.0, 1.0), (-0.9771, 1.059, -0.5957), (-1.0, 1.0, 1.0), (0.9944, -1.096, -0.5094), (1.0, -1.0, 1.0), (0.9945, 1.098, -0.551), (1.0, 1.0, 1.0), (0.0006152, 0.8978, -1.223), (-2.008e-17, 1.147, 1.298), (-0.006729, -1.159, -1.209), (0.00182, -0.9618, 1.31)], [], [(0, 1, 3, 2), (8, 9, 7, 6), (6, 7, 5, 4), (10, 11, 1, 0), (8, 6, 4, 10), (9, 3, 1, 11), (7, 9, 11, 5), (2, 8, 10, 0), (4, 5, 11, 10), (2, 3, 9, 8)])
_uv = me_cube_042.uv_layers.new(name='UVMap')
_uv.uv.foreach_set('vector', [0.375, 0.0, 0.625, 0.0, 0.625, 0.25, 0.375, 0.25, 0.375, 0.375, 0.625, 0.375, 0.625, 0.5, 0.375, 0.5, 0.375, 0.5, 0.625, 0.5, 0.625, 0.75, 0.375, 0.75, 0.375, 0.875, 0.625, 0.875, 0.625, 1.0, 0.375, 1.0, 0.25, 0.5, 0.375, 0.5, 0.375, 0.75, 0.25, 0.75, 0.75, 0.5, 0.875, 0.5, 0.875, 0.75, 0.75, 0.75, 0.625, 0.5, 0.75, 0.5, 0.75, 0.75, 0.625, 0.75, 0.125, 0.5, 0.25, 0.5, 0.25, 0.75, 0.125, 0.75, 0.375, 0.75, 0.625, 0.75, 0.625, 0.875, 0.375, 0.875, 0.375, 0.25, 0.625, 0.25, 0.625, 0.375, 0.375, 0.375])
me_cube_042.materials.append(mat_man_body)
me_cube_042.use_remesh_fix_poles = True
me_cube_042.use_remesh_preserve_attributes = False
me_cube_042.use_mirror_vertex_groups = False
me_cube_042.update()
me_cube_043 = bpy.data.meshes.new('Cube.043')
me_cube_043.from_pydata([(-1.0, -1.0, -1.0), (-1.0, -1.0, 1.0), (-1.0, 1.0, -1.0), (-1.0, 1.0, 1.0), (1.0, -1.0, -1.0), (1.0, -1.0, 1.0), (1.0, 1.0, -1.0), (1.0, 1.0, 1.0)], [], [(0, 1, 3, 2), (2, 3, 7, 6), (6, 7, 5, 4), (4, 5, 1, 0), (2, 6, 4, 0), (7, 3, 1, 5)])
_uv = me_cube_043.uv_layers.new(name='UVMap')
_uv.uv.foreach_set('vector', [0.375, 0.0, 0.625, 0.0, 0.625, 0.25, 0.375, 0.25, 0.375, 0.25, 0.625, 0.25, 0.625, 0.5, 0.375, 0.5, 0.375, 0.5, 0.625, 0.5, 0.625, 0.75, 0.375, 0.75, 0.375, 0.75, 0.625, 0.75, 0.625, 1.0, 0.375, 1.0, 0.125, 0.5, 0.375, 0.5, 0.375, 0.75, 0.125, 0.75, 0.625, 0.5, 0.875, 0.5, 0.875, 0.75, 0.625, 0.75])
me_cube_043.materials.append(mat_monster_eye)
me_cube_043.use_remesh_fix_poles = True
me_cube_043.use_remesh_preserve_attributes = False
me_cube_043.use_mirror_vertex_groups = False
me_cube_043.update()
me_cube_045 = bpy.data.meshes.new('Cube.045')
me_cube_045.from_pydata([(-1.0, -1.0, -1.0), (-1.0, -1.0, 1.0), (-1.0, 1.0, -1.0), (-1.0, 1.0, 1.0), (1.0, -1.0, -1.0), (1.0, -1.0, 1.0), (1.0, 1.0, -1.0), (1.0, 1.0, 1.0)], [], [(0, 1, 3, 2), (2, 3, 7, 6), (6, 7, 5, 4), (4, 5, 1, 0), (2, 6, 4, 0), (7, 3, 1, 5)])
_uv = me_cube_045.uv_layers.new(name='UVMap')
_uv.uv.foreach_set('vector', [0.375, 0.0, 0.625, 0.0, 0.625, 0.25, 0.375, 0.25, 0.375, 0.25, 0.625, 0.25, 0.625, 0.5, 0.375, 0.5, 0.375, 0.5, 0.625, 0.5, 0.625, 0.75, 0.375, 0.75, 0.375, 0.75, 0.625, 0.75, 0.625, 1.0, 0.375, 1.0, 0.125, 0.5, 0.375, 0.5, 0.375, 0.75, 0.125, 0.75, 0.625, 0.5, 0.875, 0.5, 0.875, 0.75, 0.625, 0.75])
me_cube_045.materials.append(mat_monster_eye)
me_cube_045.use_remesh_fix_poles = True
me_cube_045.use_remesh_preserve_attributes = False
me_cube_045.use_mirror_vertex_groups = False
me_cube_045.update()
me_cube = bpy.data.meshes.new('Cube')
me_cube.from_pydata([(1.0, 1.0, 1.0), (1.0, 1.0, -1.0), (1.0, -1.0, 1.0), (1.0, -1.0, -1.0), (-1.0, 1.0, 1.0), (-1.0, 1.0, -1.0), (-1.0, -1.0, 1.0), (-1.0, -1.0, -1.0)], [], [(0, 4, 6, 2), (3, 2, 6, 7), (7, 6, 4, 5), (5, 1, 3, 7), (1, 0, 2, 3), (5, 4, 0, 1)])
_uv = me_cube.uv_layers.new(name='UVMap')
_uv.uv.foreach_set('vector', [0.625, 0.5, 0.875, 0.5, 0.875, 0.75, 0.625, 0.75, 0.375, 0.75, 0.625, 0.75, 0.625, 1.0, 0.375, 1.0, 0.375, 0.0, 0.625, 0.0, 0.625, 0.25, 0.375, 0.25, 0.125, 0.5, 0.375, 0.5, 0.375, 0.75, 0.125, 0.75, 0.375, 0.5, 0.625, 0.5, 0.625, 0.75, 0.375, 0.75, 0.375, 0.25, 0.625, 0.25, 0.625, 0.5, 0.375, 0.5])
me_cube.materials.append(mat_monster_body)
me_cube.use_remesh_preserve_volume = False
me_cube.use_remesh_preserve_attributes = False
me_cube.use_mirror_vertex_groups = False
me_cube.update()
me_cube_001 = bpy.data.meshes.new('Cube.001')
me_cube_001.from_pydata([(1.0, 1.0, 1.0), (1.0, 1.0, -1.0), (1.0, -1.0, 1.0), (1.0, -1.0, -1.0), (-1.0, 1.0, 1.0), (-1.0, 1.0, -1.0), (-1.0, -1.0, 1.0), (-1.0, -1.0, -1.0)], [], [(0, 4, 6, 2), (3, 2, 6, 7), (7, 6, 4, 5), (5, 1, 3, 7), (1, 0, 2, 3), (5, 4, 0, 1)])
_uv = me_cube_001.uv_layers.new(name='UVMap')
_uv.uv.foreach_set('vector', [0.625, 0.5, 0.875, 0.5, 0.875, 0.75, 0.625, 0.75, 0.375, 0.75, 0.625, 0.75, 0.625, 1.0, 0.375, 1.0, 0.375, 0.0, 0.625, 0.0, 0.625, 0.25, 0.375, 0.25, 0.125, 0.5, 0.375, 0.5, 0.375, 0.75, 0.125, 0.75, 0.375, 0.5, 0.625, 0.5, 0.625, 0.75, 0.375, 0.75, 0.375, 0.25, 0.625, 0.25, 0.625, 0.5, 0.375, 0.5])
me_cube_001.materials.append(mat_monster_body)
me_cube_001.use_remesh_preserve_volume = False
me_cube_001.use_remesh_preserve_attributes = False
me_cube_001.use_mirror_vertex_groups = False
me_cube_001.update()
me_cube_002 = bpy.data.meshes.new('Cube.002')
me_cube_002.from_pydata([(1.0, 1.0, 1.0), (1.0, 1.0, -1.0), (1.0, -1.0, 1.0), (1.0, -1.0, -1.0), (-1.0, 1.0, 1.0), (-1.0, 1.0, -1.0), (-1.0, -1.0, 1.0), (-1.0, -1.0, -1.0)], [], [(0, 4, 6, 2), (3, 2, 6, 7), (7, 6, 4, 5), (5, 1, 3, 7), (1, 0, 2, 3), (5, 4, 0, 1)])
_uv = me_cube_002.uv_layers.new(name='UVMap')
_uv.uv.foreach_set('vector', [0.625, 0.5, 0.875, 0.5, 0.875, 0.75, 0.625, 0.75, 0.375, 0.75, 0.625, 0.75, 0.625, 1.0, 0.375, 1.0, 0.375, 0.0, 0.625, 0.0, 0.625, 0.25, 0.375, 0.25, 0.125, 0.5, 0.375, 0.5, 0.375, 0.75, 0.125, 0.75, 0.375, 0.5, 0.625, 0.5, 0.625, 0.75, 0.375, 0.75, 0.375, 0.25, 0.625, 0.25, 0.625, 0.5, 0.375, 0.5])
me_cube_002.materials.append(mat_monster_body)
me_cube_002.use_remesh_preserve_volume = False
me_cube_002.use_remesh_preserve_attributes = False
me_cube_002.use_mirror_vertex_groups = False
me_cube_002.update()
me_cube_003 = bpy.data.meshes.new('Cube.003')
me_cube_003.from_pydata([(1.0, 1.0, 1.0), (1.0, 1.0, -1.0), (1.0, -1.0, 1.0), (1.0, -1.0, -1.0), (-1.0, 1.0, 1.0), (-1.0, 1.0, -1.0), (-1.0, -1.0, 1.0), (-1.0, -1.0, -1.0)], [], [(0, 4, 6, 2), (3, 2, 6, 7), (7, 6, 4, 5), (5, 1, 3, 7), (1, 0, 2, 3), (5, 4, 0, 1)])
_uv = me_cube_003.uv_layers.new(name='UVMap')
_uv.uv.foreach_set('vector', [0.625, 0.5, 0.875, 0.5, 0.875, 0.75, 0.625, 0.75, 0.375, 0.75, 0.625, 0.75, 0.625, 1.0, 0.375, 1.0, 0.375, 0.0, 0.625, 0.0, 0.625, 0.25, 0.375, 0.25, 0.125, 0.5, 0.375, 0.5, 0.375, 0.75, 0.125, 0.75, 0.375, 0.5, 0.625, 0.5, 0.625, 0.75, 0.375, 0.75, 0.375, 0.25, 0.625, 0.25, 0.625, 0.5, 0.375, 0.5])
me_cube_003.materials.append(mat_skin)
me_cube_003.use_remesh_preserve_volume = False
me_cube_003.use_remesh_preserve_attributes = False
me_cube_003.use_mirror_vertex_groups = False
me_cube_003.update()
me_cube_004 = bpy.data.meshes.new('Cube.004')
me_cube_004.from_pydata([(1.0, 1.0, 1.0), (1.0, 1.0, -1.0), (1.0, -1.0, 1.0), (1.0, -1.0, -1.0), (-1.0, 1.0, 1.0), (-1.0, 1.0, -1.0), (-1.0, -1.0, 1.0), (-1.0, -1.0, -1.0)], [], [(0, 4, 6, 2), (3, 2, 6, 7), (7, 6, 4, 5), (5, 1, 3, 7), (1, 0, 2, 3), (5, 4, 0, 1)])
_uv = me_cube_004.uv_layers.new(name='UVMap')
_uv.uv.foreach_set('vector', [0.625, 0.5, 0.875, 0.5, 0.875, 0.75, 0.625, 0.75, 0.375, 0.75, 0.625, 0.75, 0.625, 1.0, 0.375, 1.0, 0.375, 0.0, 0.625, 0.0, 0.625, 0.25, 0.375, 0.25, 0.125, 0.5, 0.375, 0.5, 0.375, 0.75, 0.125, 0.75, 0.375, 0.5, 0.625, 0.5, 0.625, 0.75, 0.375, 0.75, 0.375, 0.25, 0.625, 0.25, 0.625, 0.5, 0.375, 0.5])
me_cube_004.materials.append(mat_trouser)
me_cube_004.use_remesh_preserve_volume = False
me_cube_004.use_remesh_preserve_attributes = False
me_cube_004.use_mirror_vertex_groups = False
me_cube_004.update()
me_cube_005 = bpy.data.meshes.new('Cube.005')
me_cube_005.from_pydata([(1.0, 1.0, 1.0), (1.0, 1.0, -1.0), (1.0, -1.0, 1.0), (1.0, -1.0, -1.0), (-1.0, 1.0, 1.0), (-1.0, 1.0, -1.0), (-1.0, -1.0, 1.0), (-1.0, -1.0, -1.0)], [], [(0, 4, 6, 2), (3, 2, 6, 7), (7, 6, 4, 5), (5, 1, 3, 7), (1, 0, 2, 3), (5, 4, 0, 1)])
_uv = me_cube_005.uv_layers.new(name='UVMap')
_uv.uv.foreach_set('vector', [0.625, 0.5, 0.875, 0.5, 0.875, 0.75, 0.625, 0.75, 0.375, 0.75, 0.625, 0.75, 0.625, 1.0, 0.375, 1.0, 0.375, 0.0, 0.625, 0.0, 0.625, 0.25, 0.375, 0.25, 0.125, 0.5, 0.375, 0.5, 0.375, 0.75, 0.125, 0.75, 0.375, 0.5, 0.625, 0.5, 0.625, 0.75, 0.375, 0.75, 0.375, 0.25, 0.625, 0.25, 0.625, 0.5, 0.375, 0.5])
me_cube_005.materials.append(mat_trouser)
me_cube_005.use_remesh_preserve_volume = False
me_cube_005.use_remesh_preserve_attributes = False
me_cube_005.use_mirror_vertex_groups = False
me_cube_005.update()
me_cube_006 = bpy.data.meshes.new('Cube.006')
me_cube_006.from_pydata([(1.0, 1.0, 1.0), (1.0, 1.0, -1.0), (1.0, -1.0, 1.0), (1.0, -1.0, -1.0), (-1.0, 1.0, 1.0), (-1.0, 1.0, -1.0), (-1.0, -1.0, 1.0), (-1.0, -1.0, -1.0)], [], [(0, 4, 6, 2), (3, 2, 6, 7), (7, 6, 4, 5), (5, 1, 3, 7), (1, 0, 2, 3), (5, 4, 0, 1)])
_uv = me_cube_006.uv_layers.new(name='UVMap')
_uv.uv.foreach_set('vector', [0.625, 0.5, 0.875, 0.5, 0.875, 0.75, 0.625, 0.75, 0.375, 0.75, 0.625, 0.75, 0.625, 1.0, 0.375, 1.0, 0.375, 0.0, 0.625, 0.0, 0.625, 0.25, 0.375, 0.25, 0.125, 0.5, 0.375, 0.5, 0.375, 0.75, 0.125, 0.75, 0.375, 0.5, 0.625, 0.5, 0.625, 0.75, 0.375, 0.75, 0.375, 0.25, 0.625, 0.25, 0.625, 0.5, 0.375, 0.5])
me_cube_006.materials.append(mat_shoe)
me_cube_006.use_remesh_preserve_volume = False
me_cube_006.use_remesh_preserve_attributes = False
me_cube_006.use_mirror_vertex_groups = False
me_cube_006.update()
me_cube_007 = bpy.data.meshes.new('Cube.007')
me_cube_007.from_pydata([(1.0, 1.0, 1.0), (1.0, 1.0, -1.0), (1.0, -1.0, 1.0), (1.0, -1.0, -1.0), (-1.0, 1.0, 1.0), (-1.0, 1.0, -1.0), (-1.0, -1.0, 1.0), (-1.0, -1.0, -1.0)], [], [(0, 4, 6, 2), (3, 2, 6, 7), (7, 6, 4, 5), (5, 1, 3, 7), (1, 0, 2, 3), (5, 4, 0, 1)])
_uv = me_cube_007.uv_layers.new(name='UVMap')
_uv.uv.foreach_set('vector', [0.625, 0.5, 0.875, 0.5, 0.875, 0.75, 0.625, 0.75, 0.375, 0.75, 0.625, 0.75, 0.625, 1.0, 0.375, 1.0, 0.375, 0.0, 0.625, 0.0, 0.625, 0.25, 0.375, 0.25, 0.125, 0.5, 0.375, 0.5, 0.375, 0.75, 0.125, 0.75, 0.375, 0.5, 0.625, 0.5, 0.625, 0.75, 0.375, 0.75, 0.375, 0.25, 0.625, 0.25, 0.625, 0.5, 0.375, 0.5])
me_cube_007.materials.append(mat_shoe)
me_cube_007.use_remesh_preserve_volume = False
me_cube_007.use_remesh_preserve_attributes = False
me_cube_007.use_mirror_vertex_groups = False
me_cube_007.update()
me_cube_008 = bpy.data.meshes.new('Cube.008')
me_cube_008.from_pydata([(1.0, 1.0, 1.0), (1.0, 1.0, -1.0), (1.0, -1.0, 1.0), (1.0, -1.0, -1.0), (-1.0, 1.0, 1.0), (-1.0, 1.0, -1.0), (-1.0, -1.0, 1.0), (-1.0, -1.0, -1.0)], [], [(0, 4, 6, 2), (3, 2, 6, 7), (7, 6, 4, 5), (5, 1, 3, 7), (1, 0, 2, 3), (5, 4, 0, 1)])
_uv = me_cube_008.uv_layers.new(name='UVMap')
_uv.uv.foreach_set('vector', [0.625, 0.5, 0.875, 0.5, 0.875, 0.75, 0.625, 0.75, 0.375, 0.75, 0.625, 0.75, 0.625, 1.0, 0.375, 1.0, 0.375, 0.0, 0.625, 0.0, 0.625, 0.25, 0.375, 0.25, 0.125, 0.5, 0.375, 0.5, 0.375, 0.75, 0.125, 0.75, 0.375, 0.5, 0.625, 0.5, 0.625, 0.75, 0.375, 0.75, 0.375, 0.25, 0.625, 0.25, 0.625, 0.5, 0.375, 0.5])
me_cube_008.materials.append(mat_skin)
me_cube_008.use_remesh_preserve_volume = False
me_cube_008.use_remesh_preserve_attributes = False
me_cube_008.use_mirror_vertex_groups = False
me_cube_008.update()
me_cube_009 = bpy.data.meshes.new('Cube.009')
me_cube_009.from_pydata([(1.0, 1.0, 1.0), (1.0, 1.0, -1.0), (1.0, -1.0, 1.0), (1.0, -1.0, -1.0), (-1.0, 1.0, 1.0), (-1.0, 1.0, -1.0), (-1.0, -1.0, 1.0), (-1.0, -1.0, -1.0)], [], [(0, 4, 6, 2), (3, 2, 6, 7), (7, 6, 4, 5), (5, 1, 3, 7), (1, 0, 2, 3), (5, 4, 0, 1)])
_uv = me_cube_009.uv_layers.new(name='UVMap')
_uv.uv.foreach_set('vector', [0.625, 0.5, 0.875, 0.5, 0.875, 0.75, 0.625, 0.75, 0.375, 0.75, 0.625, 0.75, 0.625, 1.0, 0.375, 1.0, 0.375, 0.0, 0.625, 0.0, 0.625, 0.25, 0.375, 0.25, 0.125, 0.5, 0.375, 0.5, 0.375, 0.75, 0.125, 0.75, 0.375, 0.5, 0.625, 0.5, 0.625, 0.75, 0.375, 0.75, 0.375, 0.25, 0.625, 0.25, 0.625, 0.5, 0.375, 0.5])
me_cube_009.materials.append(mat_skin)
me_cube_009.use_remesh_preserve_volume = False
me_cube_009.use_remesh_preserve_attributes = False
me_cube_009.use_mirror_vertex_groups = False
me_cube_009.update()
me_cube_010 = bpy.data.meshes.new('Cube.010')
me_cube_010.from_pydata([(1.0, 1.0, 1.0), (1.0, 1.0, -1.0), (1.0, -1.0, 1.0), (1.0, -1.0, -1.0), (-1.0, 1.0, 1.0), (-1.0, 1.0, -1.0), (-1.0, -1.0, 1.0), (-1.0, -1.0, -1.0)], [], [(0, 4, 6, 2), (3, 2, 6, 7), (7, 6, 4, 5), (5, 1, 3, 7), (1, 0, 2, 3), (5, 4, 0, 1)])
_uv = me_cube_010.uv_layers.new(name='UVMap')
_uv.uv.foreach_set('vector', [0.625, 0.5, 0.875, 0.5, 0.875, 0.75, 0.625, 0.75, 0.375, 0.75, 0.625, 0.75, 0.625, 1.0, 0.375, 1.0, 0.375, 0.0, 0.625, 0.0, 0.625, 0.25, 0.375, 0.25, 0.125, 0.5, 0.375, 0.5, 0.375, 0.75, 0.125, 0.75, 0.375, 0.5, 0.625, 0.5, 0.625, 0.75, 0.375, 0.75, 0.375, 0.25, 0.625, 0.25, 0.625, 0.5, 0.375, 0.5])
me_cube_010.materials.append(mat_eye)
me_cube_010.use_remesh_preserve_volume = False
me_cube_010.use_remesh_preserve_attributes = False
me_cube_010.use_mirror_vertex_groups = False
me_cube_010.update()
me_cube_011 = bpy.data.meshes.new('Cube.011')
me_cube_011.from_pydata([(1.0, 1.0, 1.0), (1.0, 1.0, -1.0), (1.0, -1.0, 1.0), (1.0, -1.0, -1.0), (-1.0, 1.0, 1.0), (-1.0, 1.0, -1.0), (-1.0, -1.0, 1.0), (-1.0, -1.0, -1.0)], [], [(0, 4, 6, 2), (3, 2, 6, 7), (7, 6, 4, 5), (5, 1, 3, 7), (1, 0, 2, 3), (5, 4, 0, 1)])
_uv = me_cube_011.uv_layers.new(name='UVMap')
_uv.uv.foreach_set('vector', [0.625, 0.5, 0.875, 0.5, 0.875, 0.75, 0.625, 0.75, 0.375, 0.75, 0.625, 0.75, 0.625, 1.0, 0.375, 1.0, 0.375, 0.0, 0.625, 0.0, 0.625, 0.25, 0.375, 0.25, 0.125, 0.5, 0.375, 0.5, 0.375, 0.75, 0.125, 0.75, 0.375, 0.5, 0.625, 0.5, 0.625, 0.75, 0.375, 0.75, 0.375, 0.25, 0.625, 0.25, 0.625, 0.5, 0.375, 0.5])
me_cube_011.materials.append(mat_eye)
me_cube_011.use_remesh_preserve_volume = False
me_cube_011.use_remesh_preserve_attributes = False
me_cube_011.use_mirror_vertex_groups = False
me_cube_011.update()
me_cube_012 = bpy.data.meshes.new('Cube.012')
me_cube_012.from_pydata([(1.0, 1.0, 1.0), (1.0, 1.0, -1.0), (1.0, -1.0, 1.0), (1.0, -1.0, -1.0), (-1.0, 1.0, 1.0), (-1.0, 1.0, -1.0), (-1.0, -1.0, 1.0), (-1.0, -1.0, -1.0)], [], [(0, 4, 6, 2), (3, 2, 6, 7), (7, 6, 4, 5), (5, 1, 3, 7), (1, 0, 2, 3), (5, 4, 0, 1)])
_uv = me_cube_012.uv_layers.new(name='UVMap')
_uv.uv.foreach_set('vector', [0.625, 0.5, 0.875, 0.5, 0.875, 0.75, 0.625, 0.75, 0.375, 0.75, 0.625, 0.75, 0.625, 1.0, 0.375, 1.0, 0.375, 0.0, 0.625, 0.0, 0.625, 0.25, 0.375, 0.25, 0.125, 0.5, 0.375, 0.5, 0.375, 0.75, 0.125, 0.75, 0.375, 0.5, 0.625, 0.5, 0.625, 0.75, 0.375, 0.75, 0.375, 0.25, 0.625, 0.25, 0.625, 0.5, 0.375, 0.5])
me_cube_012.materials.append(mat_mouth_nose)
me_cube_012.use_remesh_preserve_volume = False
me_cube_012.use_remesh_preserve_attributes = False
me_cube_012.use_mirror_vertex_groups = False
me_cube_012.update()
me_cube_013 = bpy.data.meshes.new('Cube.013')
me_cube_013.from_pydata([(1.0, 1.0, 1.0), (1.0, 1.0, -1.0), (1.0, -1.0, 1.0), (1.0, -1.0, -1.0), (-1.0, 1.0, 1.0), (-1.0, 1.0, -1.0), (-1.0, -1.0, 1.0), (-1.0, -1.0, -1.0), (-1.0, 1.0, -3.847), (-1.0, -1.0, -3.847), (1.0, 1.0, -3.847), (1.0, -1.0, -3.847), (-1.0, 1.0, -5.855), (-1.0, -1.0, -5.855), (1.0, 1.0, -5.855), (1.0, -1.0, -5.855), (-5.789, 1.0, -3.815), (-5.789, -1.0, -3.815), (-5.789, 1.0, -5.814), (-5.789, -1.0, -5.814), (-5.789, 1.0, -1.0), (-5.789, -1.0, -1.0), (-5.789, -1.0, 1.0), (-5.789, 1.0, 1.0), (-7.695, 1.0, -1.0), (-7.695, -1.0, -1.0), (-7.695, -1.0, 1.0), (-7.695, 1.0, 1.0), (-7.695, 1.0, -5.814), (-7.695, -1.0, -5.814), (-7.695, -1.0, -3.815), (-7.695, 1.0, -3.815)], [], [(0, 4, 6, 2), (3, 2, 6, 7), (5, 7, 21, 20), (5, 1, 10, 8), (1, 0, 2, 3), (5, 4, 0, 1), (11, 9, 13, 15), (3, 7, 9, 11), (7, 5, 8, 9), (1, 3, 11, 10), (12, 14, 15, 13), (8, 12, 18, 16), (10, 11, 15, 14), (8, 10, 14, 12), (13, 9, 17, 19), (12, 13, 19, 18), (9, 8, 16, 17), (22, 23, 27, 26), (6, 4, 23, 22), (4, 5, 20, 23), (7, 6, 22, 21), (25, 26, 27, 24), (21, 22, 26, 25), (23, 20, 24, 27), (17, 30, 29, 19), (18, 19, 29, 28), (30, 31, 28, 29), (31, 16, 18, 28), (20, 21, 17, 16), (24, 20, 16, 31), (25, 24, 31, 30), (21, 25, 30, 17)])
_uv = me_cube_013.uv_layers.new(name='UVMap')
_uv.uv.foreach_set('vector', [0.625, 0.5, 0.875, 0.5, 0.875, 0.75, 0.625, 0.75, 0.375, 0.75, 0.625, 0.75, 0.625, 1.0, 0.375, 1.0, 0.375, 0.25, 0.375, 0.0, 0.375, 0.0, 0.375, 0.25, 0.375, 0.25, 0.375, 0.5, 0.375, 0.5, 0.375, 0.25, 0.375, 0.5, 0.625, 0.5, 0.625, 0.75, 0.375, 0.75, 0.375, 0.25, 0.625, 0.25, 0.625, 0.5, 0.375, 0.5, 0.375, 0.75, 0.375, 1.0, 0.375, 1.0, 0.375, 0.75, 0.375, 0.75, 0.375, 1.0, 0.375, 1.0, 0.375, 0.75, 0.375, 0.0, 0.375, 0.25, 0.375, 0.25, 0.375, 0.0, 0.375, 0.5, 0.375, 0.75, 0.375, 0.75, 0.375, 0.5, 0.125, 0.5, 0.375, 0.5, 0.375, 0.75, 0.125, 0.75, 0.375, 0.25, 0.375, 0.25, 0.375, 0.25, 0.375, 0.25, 0.375, 0.5, 0.375, 0.75, 0.375, 0.75, 0.375, 0.5, 0.375, 0.25, 0.375, 0.5, 0.375, 0.5, 0.375, 0.25, 0.375, 1.0, 0.375, 1.0, 0.375, 1.0, 0.375, 1.0, 0.125, 0.5, 0.125, 0.75, 0.125, 0.75, 0.125, 0.5, 0.375, 0.0, 0.375, 0.25, 0.375, 0.25, 0.375, 0.0, 0.875, 0.75, 0.875, 0.5, 0.875, 0.5, 0.875, 0.75, 0.875, 0.75, 0.875, 0.5, 0.875, 0.5, 0.875, 0.75, 0.625, 0.25, 0.375, 0.25, 0.375, 0.25, 0.625, 0.25, 0.375, 1.0, 0.625, 1.0, 0.625, 1.0, 0.375, 1.0, 0.375, 0.0, 0.625, 0.0, 0.625, 0.25, 0.375, 0.25, 0.375, 1.0, 0.625, 1.0, 0.625, 1.0, 0.375, 1.0, 0.625, 0.25, 0.375, 0.25, 0.375, 0.25, 0.625, 0.25, 0.375, 1.0, 0.375, 1.0, 0.375, 1.0, 0.375, 1.0, 0.375, 0.25, 0.375, 0.0, 0.375, 0.0, 0.375, 0.25, 0.375, 0.0, 0.375, 0.25, 0.375, 0.25, 0.375, 0.0, 0.375, 0.25, 0.375, 0.25, 0.375, 0.25, 0.375, 0.25, 0.375, 0.25, 0.375, 0.0, 0.375, 0.0, 0.375, 0.25, 0.375, 0.25, 0.375, 0.25, 0.375, 0.25, 0.375, 0.25, 0.375, 0.0, 0.375, 0.25, 0.375, 0.25, 0.375, 0.0, 0.375, 1.0, 0.375, 1.0, 0.375, 1.0, 0.375, 1.0])
me_cube_013.materials.append(mat_mouth_nose)
me_cube_013.use_remesh_preserve_volume = False
me_cube_013.use_remesh_preserve_attributes = False
me_cube_013.use_mirror_vertex_groups = False
me_cube_013.update()
me_cube_014 = bpy.data.meshes.new('Cube.014')
me_cube_014.from_pydata([(1.0, 1.0, 1.0), (1.0, 1.0, -1.0), (1.0, -1.0, 1.0), (1.0, -1.0, -1.0), (-1.0, 1.0, 1.0), (-1.0, 1.0, -1.0), (-1.0, -1.0, 1.0), (-1.0, -1.0, -1.0)], [], [(0, 4, 6, 2), (3, 2, 6, 7), (7, 6, 4, 5), (5, 1, 3, 7), (1, 0, 2, 3), (5, 4, 0, 1)])
_uv = me_cube_014.uv_layers.new(name='UVMap')
_uv.uv.foreach_set('vector', [0.625, 0.5, 0.875, 0.5, 0.875, 0.75, 0.625, 0.75, 0.375, 0.75, 0.625, 0.75, 0.625, 1.0, 0.375, 1.0, 0.375, 0.0, 0.625, 0.0, 0.625, 0.25, 0.375, 0.25, 0.125, 0.5, 0.375, 0.5, 0.375, 0.75, 0.125, 0.75, 0.375, 0.5, 0.625, 0.5, 0.625, 0.75, 0.375, 0.75, 0.375, 0.25, 0.625, 0.25, 0.625, 0.5, 0.375, 0.5])
me_cube_014.materials.append(mat_pupil)
me_cube_014.use_remesh_preserve_volume = False
me_cube_014.use_remesh_preserve_attributes = False
me_cube_014.use_mirror_vertex_groups = False
me_cube_014.update()
me_cube_015 = bpy.data.meshes.new('Cube.015')
me_cube_015.from_pydata([(1.0, 1.0, 1.0), (1.0, 1.0, -1.0), (1.0, -1.0, 1.0), (1.0, -1.0, -1.0), (-1.0, 1.0, 1.0), (-1.0, 1.0, -1.0), (-1.0, -1.0, 1.0), (-1.0, -1.0, -1.0)], [], [(0, 4, 6, 2), (3, 2, 6, 7), (7, 6, 4, 5), (5, 1, 3, 7), (1, 0, 2, 3), (5, 4, 0, 1)])
_uv = me_cube_015.uv_layers.new(name='UVMap')
_uv.uv.foreach_set('vector', [0.625, 0.5, 0.875, 0.5, 0.875, 0.75, 0.625, 0.75, 0.375, 0.75, 0.625, 0.75, 0.625, 1.0, 0.375, 1.0, 0.375, 0.0, 0.625, 0.0, 0.625, 0.25, 0.375, 0.25, 0.125, 0.5, 0.375, 0.5, 0.375, 0.75, 0.125, 0.75, 0.375, 0.5, 0.625, 0.5, 0.625, 0.75, 0.375, 0.75, 0.375, 0.25, 0.625, 0.25, 0.625, 0.5, 0.375, 0.5])
me_cube_015.materials.append(mat_pupil)
me_cube_015.use_remesh_preserve_volume = False
me_cube_015.use_remesh_preserve_attributes = False
me_cube_015.use_mirror_vertex_groups = False
me_cube_015.update()
me_cube_016 = bpy.data.meshes.new('Cube.016')
me_cube_016.from_pydata([(1.0, 1.0, 1.0), (1.0, 1.0, -1.0), (1.0, -1.0, 1.0), (1.0, -1.0, -1.0), (-1.0, 1.0, 1.0), (-1.0, 1.0, -1.0), (-1.0, -1.0, 1.0), (-1.0, -1.0, -1.0), (-1.0, 1.0, -3.225), (-1.0, -1.0, -3.225), (1.0, 1.0, -3.225), (1.0, -1.0, -3.225), (-1.0, -2.618, -1.0), (-1.0, -2.618, 1.0), (1.0, -2.618, 1.0), (1.0, -2.618, -1.0)], [], [(0, 4, 6, 2), (6, 7, 12, 13), (7, 6, 4, 5), (7, 5, 8, 9), (1, 0, 2, 3), (5, 4, 0, 1), (8, 10, 11, 9), (1, 3, 11, 10), (5, 1, 10, 8), (3, 7, 9, 11), (15, 14, 13, 12), (7, 3, 15, 12), (2, 6, 13, 14), (3, 2, 14, 15)])
_uv = me_cube_016.uv_layers.new(name='UVMap')
_uv.uv.foreach_set('vector', [0.625, 0.5, 0.875, 0.5, 0.875, 0.75, 0.625, 0.75, 0.625, 0.0, 0.375, 0.0, 0.375, 0.0, 0.625, 0.0, 0.375, 0.0, 0.625, 0.0, 0.625, 0.25, 0.375, 0.25, 0.375, 0.0, 0.375, 0.25, 0.375, 0.25, 0.375, 0.0, 0.375, 0.5, 0.625, 0.5, 0.625, 0.75, 0.375, 0.75, 0.375, 0.25, 0.625, 0.25, 0.625, 0.5, 0.375, 0.5, 0.125, 0.5, 0.375, 0.5, 0.375, 0.75, 0.125, 0.75, 0.375, 0.5, 0.375, 0.75, 0.375, 0.75, 0.375, 0.5, 0.375, 0.25, 0.375, 0.5, 0.375, 0.5, 0.375, 0.25, 0.375, 0.75, 0.375, 1.0, 0.375, 1.0, 0.375, 0.75, 0.375, 0.75, 0.625, 0.75, 0.625, 1.0, 0.375, 1.0, 0.375, 1.0, 0.375, 0.75, 0.375, 0.75, 0.375, 1.0, 0.625, 0.75, 0.875, 0.75, 0.875, 0.75, 0.625, 0.75, 0.375, 0.75, 0.625, 0.75, 0.625, 0.75, 0.375, 0.75])
me_cube_016.materials.append(mat_hair)
me_cube_016.use_remesh_preserve_volume = False
me_cube_016.use_remesh_preserve_attributes = False
me_cube_016.use_mirror_vertex_groups = False
me_cube_016.update()
me_cube_017 = bpy.data.meshes.new('Cube.017')
me_cube_017.from_pydata([(1.0, 1.0, 1.0), (1.0, 1.0, -1.0), (1.0, -1.0, 1.0), (1.0, -1.0, -1.0), (-1.0, 1.0, 1.0), (-1.0, 1.0, -1.0), (-1.0, -1.0, 1.0), (-1.0, -1.0, -1.0)], [], [(0, 4, 6, 2), (3, 2, 6, 7), (7, 6, 4, 5), (5, 1, 3, 7), (1, 0, 2, 3), (5, 4, 0, 1)])
_uv = me_cube_017.uv_layers.new(name='UVMap')
_uv.uv.foreach_set('vector', [0.625, 0.5, 0.875, 0.5, 0.875, 0.75, 0.625, 0.75, 0.375, 0.75, 0.625, 0.75, 0.625, 1.0, 0.375, 1.0, 0.375, 0.0, 0.625, 0.0, 0.625, 0.25, 0.375, 0.25, 0.125, 0.5, 0.375, 0.5, 0.375, 0.75, 0.125, 0.75, 0.375, 0.5, 0.625, 0.5, 0.625, 0.75, 0.375, 0.75, 0.375, 0.25, 0.625, 0.25, 0.625, 0.5, 0.375, 0.5])
me_cube_017.materials.append(mat_skin)
me_cube_017.use_remesh_preserve_volume = False
me_cube_017.use_remesh_preserve_attributes = False
me_cube_017.use_mirror_vertex_groups = False
me_cube_017.update()
me_cube_018 = bpy.data.meshes.new('Cube.018')
me_cube_018.from_pydata([(1.0, 1.0, 1.0), (1.0, 1.0, -1.0), (1.0, -1.0, 1.0), (1.0, -1.0, -1.0), (-1.0, 1.0, 1.0), (-1.0, 1.0, -1.0), (-1.0, -1.0, 1.0), (-1.0, -1.0, -1.0)], [], [(0, 4, 6, 2), (3, 2, 6, 7), (7, 6, 4, 5), (5, 1, 3, 7), (1, 0, 2, 3), (5, 4, 0, 1)])
_uv = me_cube_018.uv_layers.new(name='UVMap')
_uv.uv.foreach_set('vector', [0.625, 0.5, 0.875, 0.5, 0.875, 0.75, 0.625, 0.75, 0.375, 0.75, 0.625, 0.75, 0.625, 1.0, 0.375, 1.0, 0.375, 0.0, 0.625, 0.0, 0.625, 0.25, 0.375, 0.25, 0.125, 0.5, 0.375, 0.5, 0.375, 0.75, 0.125, 0.75, 0.375, 0.5, 0.625, 0.5, 0.625, 0.75, 0.375, 0.75, 0.375, 0.25, 0.625, 0.25, 0.625, 0.5, 0.375, 0.5])
me_cube_018.materials.append(mat_skin)
me_cube_018.use_remesh_preserve_volume = False
me_cube_018.use_remesh_preserve_attributes = False
me_cube_018.use_mirror_vertex_groups = False
me_cube_018.update()
me_cylinder_001 = bpy.data.meshes.new('Cylinder.001')
me_cylinder_001.from_pydata([(-0.003832, 1.003, -1.672), (0.0, 1.0, 1.0), (0.1913, 0.9834, -1.672), (0.1951, 0.9808, 1.0), (0.3789, 0.9265, -1.672), (0.3827, 0.9239, 1.0), (0.5517, 0.8341, -1.672), (0.5556, 0.8315, 1.0), (0.7033, 0.7098, -1.672), (0.7071, 0.7071, 1.0), (0.8276, 0.5582, -1.672), (0.8315, 0.5556, 1.0), (0.92, 0.3853, -1.672), (0.9239, 0.3827, 1.0), (0.977, 0.1977, -1.672), (0.9808, 0.1951, 1.0), (0.9962, 0.002645, -1.672), (1.0, 7.55e-08, 1.0), (0.977, -0.1924, -1.672), (0.9808, -0.1951, 1.0), (0.92, -0.38, -1.672), (0.9239, -0.3827, 1.0), (0.8276, -0.5529, -1.672), (0.8315, -0.5556, 1.0), (0.7033, -0.7045, -1.672), (0.7071, -0.7071, 1.0), (0.5517, -0.8288, -1.672), (0.5556, -0.8315, 1.0), (0.3789, -0.9212, -1.672), (0.3827, -0.9239, 1.0), (0.1913, -0.9781, -1.672), (0.1951, -0.9808, 1.0), (-0.003832, -0.9974, -1.672), (-3.258e-07, -1.0, 1.0), (-0.1989, -0.9781, -1.672), (-0.1951, -0.9808, 1.0), (-0.3865, -0.9212, -1.672), (-0.3827, -0.9239, 1.0), (-0.5594, -0.8288, -1.672), (-0.5556, -0.8315, 1.0), (-0.7109, -0.7045, -1.672), (-0.7071, -0.7071, 1.0), (-0.8353, -0.5529, -1.672), (-0.8315, -0.5556, 1.0), (-0.9277, -0.38, -1.672), (-0.9239, -0.3827, 1.0), (-0.9846, -0.1924, -1.672), (-0.9808, -0.1951, 1.0), (-1.004, 0.002646, -1.672), (-1.0, 9.656e-07, 1.0), (-0.9846, 0.1977, -1.672), (-0.9808, 0.1951, 1.0), (-0.9277, 0.3853, -1.672), (-0.9239, 0.3827, 1.0), (-0.8353, 0.5582, -1.672), (-0.8315, 0.5556, 1.0), (-0.7109, 0.7098, -1.672), (-0.7071, 0.7071, 1.0), (-0.5594, 0.8341, -1.672), (-0.5556, 0.8315, 1.0), (-0.3865, 0.9265, -1.672), (-0.3827, 0.9239, 1.0), (-0.1989, 0.9834, -1.672), (-0.1951, 0.9808, 1.0), (0.4275, 2.149, 1.909), (-1.727e-06, 2.192, 1.909), (0.8387, 2.025, 1.909), (1.218, 1.822, 1.909), (1.55, 1.55, 1.909), (1.822, 1.218, 1.909), (2.025, 0.8387, 1.909), (2.149, 0.4275, 1.909), (2.192, -2.368e-06, 1.909), (2.149, -0.4276, 1.909), (2.025, -0.8387, 1.909), (1.822, -1.218, 1.909), (1.55, -1.55, 1.909), (1.218, -1.822, 1.909), (0.8387, -2.025, 1.909), (0.4275, -2.149, 1.909), (-2.442e-06, -2.192, 1.909), (-0.4276, -2.149, 1.909), (-0.8387, -2.025, 1.909), (-1.218, -1.822, 1.909), (-1.55, -1.55, 1.909), (-1.822, -1.218, 1.909), (-2.025, -0.8387, 1.909), (-2.149, -0.4275, 1.909), (-2.192, -4.173e-07, 1.909), (-2.149, 0.4275, 1.909), (-2.025, 0.8387, 1.909), (-1.822, 1.218, 1.909), (-1.55, 1.55, 1.909), (-1.218, 1.822, 1.909), (-0.8387, 2.025, 1.909), (-0.4275, 2.149, 1.909), (0.3435, 1.727, 2.23), (-1.857e-06, 1.761, 2.23), (0.6738, 1.627, 2.23), (0.9782, 1.464, 2.23), (1.245, 1.245, 2.23), (1.464, 0.9782, 2.23), (1.627, 0.6738, 2.23), (1.727, 0.3435, 2.23), (1.761, -2.441e-06, 2.23), (1.727, -0.3435, 2.23), (1.627, -0.6738, 2.23), (1.464, -0.9782, 2.23), (1.245, -1.245, 2.23), (0.9782, -1.464, 2.23), (0.6738, -1.627, 2.23), (0.3435, -1.727, 2.23), (-2.276e-06, -1.761, 2.23), (-0.3435, -1.727, 2.23), (-0.6738, -1.627, 2.23), (-0.9782, -1.464, 2.23), (-1.245, -1.245, 2.23), (-1.464, -0.9782, 2.23), (-1.627, -0.6738, 2.23), (-1.727, -0.3435, 2.23), (-1.761, -8.027e-07, 2.23), (-1.727, 0.3435, 2.23), (-1.627, 0.6738, 2.23), (-1.464, 0.9782, 2.23), (-1.245, 1.245, 2.23), (-0.9782, 1.464, 2.23), (-0.6738, 1.627, 2.23), (-0.3435, 1.727, 2.23), (0.4275, 2.149, 2.23), (-1.712e-06, 2.192, 2.23), (0.8387, 2.025, 2.23), (1.218, 1.822, 2.23), (1.55, 1.55, 2.23), (1.822, 1.218, 2.23), (2.025, 0.8387, 2.23), (2.149, 0.4275, 2.23), (2.192, -2.368e-06, 2.23), (2.149, -0.4276, 2.23), (2.025, -0.8387, 2.23), (1.822, -1.218, 2.23), (1.55, -1.55, 2.23), (1.218, -1.822, 2.23), (0.8387, -2.025, 2.23), (0.4275, -2.149, 2.23), (-2.426e-06, -2.192, 2.23), (-0.4276, -2.149, 2.23), (-0.8387, -2.025, 2.23), (-1.218, -1.822, 2.23), (-1.55, -1.55, 2.23), (-1.822, -1.218, 2.23), (-2.025, -0.8387, 2.23), (-2.149, -0.4275, 2.23), (-2.192, -4.174e-07, 2.23), (-2.149, 0.4275, 2.23), (-2.025, 0.8387, 2.23), (-1.822, 1.218, 2.23), (-1.55, 1.55, 2.23), (-1.218, 1.822, 2.23), (-0.8387, 2.025, 2.23), (-0.4275, 2.149, 2.23), (0.3435, 1.727, 2.061), (-1.874e-06, 1.761, 2.061), (0.6738, 1.627, 2.061), (0.9782, 1.464, 2.061), (1.245, 1.245, 2.061), (1.464, 0.9782, 2.061), (1.627, 0.6738, 2.061), (1.727, 0.3435, 2.061), (1.761, -2.441e-06, 2.061), (1.727, -0.3435, 2.061), (1.627, -0.6738, 2.061), (1.464, -0.9782, 2.061), (1.245, -1.245, 2.061), (0.9782, -1.464, 2.061), (0.6738, -1.627, 2.061), (0.3435, -1.727, 2.061), (-2.293e-06, -1.761, 2.061), (-0.3435, -1.727, 2.061), (-0.6738, -1.627, 2.061), (-0.9782, -1.464, 2.061), (-1.245, -1.245, 2.061), (-1.464, -0.9782, 2.061), (-1.627, -0.6738, 2.061), (-1.727, -0.3435, 2.061), (-1.761, -8.027e-07, 2.061), (-1.727, 0.3435, 2.061), (-1.627, 0.6738, 2.061), (-1.464, 0.9782, 2.061), (-1.245, 1.245, 2.061), (-0.9782, 1.464, 2.061), (-0.6738, 1.627, 2.061), (-0.3435, 1.727, 2.061)], [], [(0, 1, 3, 2), (2, 3, 5, 4), (4, 5, 7, 6), (6, 7, 9, 8), (8, 9, 11, 10), (10, 11, 13, 12), (12, 13, 15, 14), (14, 15, 17, 16), (16, 17, 19, 18), (18, 19, 21, 20), (20, 21, 23, 22), (22, 23, 25, 24), (24, 25, 27, 26), (26, 27, 29, 28), (28, 29, 31, 30), (30, 31, 33, 32), (32, 33, 35, 34), (34, 35, 37, 36), (36, 37, 39, 38), (38, 39, 41, 40), (40, 41, 43, 42), (42, 43, 45, 44), (44, 45, 47, 46), (46, 47, 49, 48), (48, 49, 51, 50), (50, 51, 53, 52), (52, 53, 55, 54), (54, 55, 57, 56), (56, 57, 59, 58), (58, 59, 61, 60), (39, 37, 82, 83), (60, 61, 63, 62), (62, 63, 1, 0), (0, 2, 4, 6, 8, 10, 12, 14, 16, 18, 20, 22, 24, 26, 28, 30, 32, 34, 36, 38, 40, 42, 44, 46, 48, 50, 52, 54, 56, 58, 60, 62), (78, 77, 141, 142), (57, 55, 91, 92), (13, 11, 69, 70), (31, 29, 78, 79), (49, 47, 87, 88), (5, 3, 64, 66), (23, 21, 74, 75), (41, 39, 83, 84), (59, 57, 92, 93), (15, 13, 70, 71), (33, 31, 79, 80), (51, 49, 88, 89), (7, 5, 66, 67), (25, 23, 75, 76), (43, 41, 84, 85), (61, 59, 93, 94), (17, 15, 71, 72), (35, 33, 80, 81), (53, 51, 89, 90), (9, 7, 67, 68), (27, 25, 76, 77), (45, 43, 85, 86), (63, 61, 94, 95), (19, 17, 72, 73), (37, 35, 81, 82), (55, 53, 90, 91), (11, 9, 68, 69), (29, 27, 77, 78), (47, 45, 86, 87), (3, 1, 65, 64), (1, 63, 95, 65), (21, 19, 73, 74), (102, 101, 165, 166), (64, 65, 129, 128), (92, 91, 155, 156), (79, 78, 142, 143), (66, 64, 128, 130), (93, 92, 156, 157), (80, 79, 143, 144), (67, 66, 130, 131), (94, 93, 157, 158), (81, 80, 144, 145), (68, 67, 131, 132), (95, 94, 158, 159), (82, 81, 145, 146), (69, 68, 132, 133), (65, 95, 159, 129), (83, 82, 146, 147), (70, 69, 133, 134), (84, 83, 147, 148), (71, 70, 134, 135), (85, 84, 148, 149), (72, 71, 135, 136), (86, 85, 149, 150), (73, 72, 136, 137), (87, 86, 150, 151), (74, 73, 137, 138), (88, 87, 151, 152), (75, 74, 138, 139), (89, 88, 152, 153), (76, 75, 139, 140), (90, 89, 153, 154), (77, 76, 140, 141), (91, 90, 154, 155), (97, 96, 128, 129), (96, 98, 130, 128), (98, 99, 131, 130), (99, 100, 132, 131), (100, 101, 133, 132), (101, 102, 134, 133), (102, 103, 135, 134), (103, 104, 136, 135), (104, 105, 137, 136), (105, 106, 138, 137), (106, 107, 139, 138), (107, 108, 140, 139), (108, 109, 141, 140), (109, 110, 142, 141), (110, 111, 143, 142), (111, 112, 144, 143), (112, 113, 145, 144), (113, 114, 146, 145), (114, 115, 147, 146), (115, 116, 148, 147), (116, 117, 149, 148), (117, 118, 150, 149), (118, 119, 151, 150), (119, 120, 152, 151), (120, 121, 153, 152), (121, 122, 154, 153), (122, 123, 155, 154), (123, 124, 156, 155), (124, 125, 157, 156), (125, 126, 158, 157), (126, 127, 159, 158), (127, 97, 129, 159), (160, 161, 191, 190, 189, 188, 187, 186, 185, 184, 183, 182, 181, 180, 179, 178, 177, 176, 175, 174, 173, 172, 171, 170, 169, 168, 167, 166, 165, 164, 163, 162), (116, 115, 179, 180), (103, 102, 166, 167), (117, 116, 180, 181), (104, 103, 167, 168), (118, 117, 181, 182), (105, 104, 168, 169), (119, 118, 182, 183), (106, 105, 169, 170), (120, 119, 183, 184), (107, 106, 170, 171), (121, 120, 184, 185), (108, 107, 171, 172), (122, 121, 185, 186), (109, 108, 172, 173), (123, 122, 186, 187), (110, 109, 173, 174), (96, 97, 161, 160), (124, 123, 187, 188), (111, 110, 174, 175), (98, 96, 160, 162), (125, 124, 188, 189), (112, 111, 175, 176), (99, 98, 162, 163), (126, 125, 189, 190), (113, 112, 176, 177), (100, 99, 163, 164), (127, 126, 190, 191), (114, 113, 177, 178), (101, 100, 164, 165), (97, 127, 191, 161), (115, 114, 178, 179)])
me_cylinder_001.polygons.foreach_set('material_index', [0, 0, 0, 0, 0, 0, 0, 0, 0, 0, 0, 0, 0, 0, 0, 0, 0, 0, 0, 0, 0, 0, 0, 0, 0, 0, 0, 0, 0, 0, 0, 0, 0, 0, 0, 0, 0, 0, 0, 0, 0, 0, 0, 0, 0, 0, 0, 0, 0, 0, 0, 0, 0, 0, 0, 0, 0, 0, 0, 0, 0, 0, 0, 0, 0, 0, 0, 0, 0, 0, 0, 0, 0, 0, 0, 0, 0, 0, 0, 0, 0, 0, 0, 0, 0, 0, 0, 0, 0, 0, 0, 0, 0, 0, 0, 0, 0, 0, 0, 0, 0, 0, 0, 0, 0, 0, 0, 0, 0, 0, 0, 0, 0, 0, 0, 0, 0, 0, 0, 0, 0, 0, 0, 0, 0, 0, 0, 0, 0, 0, 1, 0, 0, 0, 0, 0, 0, 0, 0, 0, 0, 0, 0, 0, 0, 0, 0, 0, 0, 0, 0, 0, 0, 0, 0, 0, 0, 0, 0, 0, 0, 0])
_uv = me_cylinder_001.uv_layers.new(name='UVMap')
_uv.uv.foreach_set('vector', [1.0, 0.5, 1.0, 1.0, 0.9688, 1.0, 0.9688, 0.5, 0.9688, 0.5, 0.9688, 1.0, 0.9375, 1.0, 0.9375, 0.5, 0.9375, 0.5, 0.9375, 1.0, 0.9062, 1.0, 0.9062, 0.5, 0.9062, 0.5, 0.9062, 1.0, 0.875, 1.0, 0.875, 0.5, 0.875, 0.5, 0.875, 1.0, 0.8438, 1.0, 0.8438, 0.5, 0.8438, 0.5, 0.8438, 1.0, 0.8125, 1.0, 0.8125, 0.5, 0.8125, 0.5, 0.8125, 1.0, 0.7812, 1.0, 0.7812, 0.5, 0.7812, 0.5, 0.7812, 1.0, 0.75, 1.0, 0.75, 0.5, 0.75, 0.5, 0.75, 1.0, 0.7188, 1.0, 0.7188, 0.5, 0.7188, 0.5, 0.7188, 1.0, 0.6875, 1.0, 0.6875, 0.5, 0.6875, 0.5, 0.6875, 1.0, 0.6562, 1.0, 0.6562, 0.5, 0.6562, 0.5, 0.6562, 1.0, 0.625, 1.0, 0.625, 0.5, 0.625, 0.5, 0.625, 1.0, 0.5938, 1.0, 0.5938, 0.5, 0.5938, 0.5, 0.5938, 1.0, 0.5625, 1.0, 0.5625, 0.5, 0.5625, 0.5, 0.5625, 1.0, 0.5312, 1.0, 0.5312, 0.5, 0.5312, 0.5, 0.5312, 1.0, 0.5, 1.0, 0.5, 0.5, 0.5, 0.5, 0.5, 1.0, 0.4688, 1.0, 0.4688, 0.5, 0.4688, 0.5, 0.4688, 1.0, 0.4375, 1.0, 0.4375, 0.5, 0.4375, 0.5, 0.4375, 1.0, 0.4062, 1.0, 0.4062, 0.5, 0.4062, 0.5, 0.4062, 1.0, 0.375, 1.0, 0.375, 0.5, 0.375, 0.5, 0.375, 1.0, 0.3438, 1.0, 0.3438, 0.5, 0.3438, 0.5, 0.3438, 1.0, 0.3125, 1.0, 0.3125, 0.5, 0.3125, 0.5, 0.3125, 1.0, 0.2812, 1.0, 0.2812, 0.5, 0.2812, 0.5, 0.2812, 1.0, 0.25, 1.0, 0.25, 0.5, 0.25, 0.5, 0.25, 1.0, 0.2188, 1.0, 0.2188, 0.5, 0.2188, 0.5, 0.2188, 1.0, 0.1875, 1.0, 0.1875, 0.5, 0.1875, 0.5, 0.1875, 1.0, 0.1562, 1.0, 0.1562, 0.5, 0.1562, 0.5, 0.1562, 1.0, 0.125, 1.0, 0.125, 0.5, 0.125, 0.5, 0.125, 1.0, 0.09375, 1.0, 0.09375, 0.5, 0.09375, 0.5, 0.09375, 1.0, 0.0625, 1.0, 0.0625, 0.5, 0.4062, 1.0, 0.4375, 1.0, 0.4375, 1.0, 0.4062, 1.0, 0.0625, 0.5, 0.0625, 1.0, 0.03125, 1.0, 0.03125, 0.5, 0.03125, 0.5, 0.03125, 1.0, 0.0, 1.0, 0.0, 0.5, 0.75, 0.49, 0.7968, 0.4854, 0.8418, 0.4717, 0.8833, 0.4496, 0.9197, 0.4197, 0.9496, 0.3833, 0.9717, 0.3418, 0.9854, 0.2968, 0.99, 0.25, 0.9854, 0.2032, 0.9717, 0.1582, 0.9496, 0.1167, 0.9197, 0.08029, 0.8833, 0.05045, 0.8418, 0.02827, 0.7968, 0.01461, 0.75, 0.01, 0.7032, 0.01461, 0.6582, 0.02827, 0.6167, 0.05045, 0.5803, 0.08029, 0.5504, 0.1167, 0.5283, 0.1582, 0.5146, 0.2032, 0.51, 0.25, 0.5146, 0.2968, 0.5283, 0.3418, 0.5504, 0.3833, 0.5803, 0.4197, 0.6167, 0.4496, 0.6582, 0.4717, 0.7032, 0.4854, 0.5625, 1.0, 0.5938, 1.0, 0.5938, 1.0, 0.5625, 1.0, 0.125, 1.0, 0.1562, 1.0, 0.1562, 1.0, 0.125, 1.0, 0.8125, 1.0, 0.8438, 1.0, 0.8438, 1.0, 0.8125, 1.0, 0.5312, 1.0, 0.5625, 1.0, 0.5625, 1.0, 0.5312, 1.0, 0.25, 1.0, 0.2812, 1.0, 0.2812, 1.0, 0.25, 1.0, 0.9375, 1.0, 0.9688, 1.0, 0.9688, 1.0, 0.9375, 1.0, 0.6562, 1.0, 0.6875, 1.0, 0.6875, 1.0, 0.6562, 1.0, 0.375, 1.0, 0.4062, 1.0, 0.4062, 1.0, 0.375, 1.0, 0.09375, 1.0, 0.125, 1.0, 0.125, 1.0, 0.09375, 1.0, 0.7812, 1.0, 0.8125, 1.0, 0.8125, 1.0, 0.7812, 1.0, 0.5, 1.0, 0.5312, 1.0, 0.5312, 1.0, 0.5, 1.0, 0.2188, 1.0, 0.25, 1.0, 0.25, 1.0, 0.2188, 1.0, 0.9062, 1.0, 0.9375, 1.0, 0.9375, 1.0, 0.9062, 1.0, 0.625, 1.0, 0.6562, 1.0, 0.6562, 1.0, 0.625, 1.0, 0.3438, 1.0, 0.375, 1.0, 0.375, 1.0, 0.3438, 1.0, 0.0625, 1.0, 0.09375, 1.0, 0.09375, 1.0, 0.0625, 1.0, 0.75, 1.0, 0.7812, 1.0, 0.7812, 1.0, 0.75, 1.0, 0.4688, 1.0, 0.5, 1.0, 0.5, 1.0, 0.4688, 1.0, 0.1875, 1.0, 0.2188, 1.0, 0.2188, 1.0, 0.1875, 1.0, 0.875, 1.0, 0.9062, 1.0, 0.9062, 1.0, 0.875, 1.0, 0.5938, 1.0, 0.625, 1.0, 0.625, 1.0, 0.5938, 1.0, 0.3125, 1.0, 0.3438, 1.0, 0.3438, 1.0, 0.3125, 1.0, 0.03125, 1.0, 0.0625, 1.0, 0.0625, 1.0, 0.03125, 1.0, 0.7188, 1.0, 0.75, 1.0, 0.75, 1.0, 0.7188, 1.0, 0.4375, 1.0, 0.4688, 1.0, 0.4688, 1.0, 0.4375, 1.0, 0.1562, 1.0, 0.1875, 1.0, 0.1875, 1.0, 0.1562, 1.0, 0.8438, 1.0, 0.875, 1.0, 0.875, 1.0, 0.8438, 1.0, 0.5625, 1.0, 0.5938, 1.0, 0.5938, 1.0, 0.5625, 1.0, 0.2812, 1.0, 0.3125, 1.0, 0.3125, 1.0, 0.2812, 1.0, 0.9688, 1.0, 1.0, 1.0, 1.0, 1.0, 0.9688, 1.0, 0.0, 1.0, 0.03125, 1.0, 0.03125, 1.0, 0.0, 1.0, 0.6875, 1.0, 0.7188, 1.0, 0.7188, 1.0, 0.6875, 1.0, 0.4282, 0.3238, 0.4103, 0.3571, 0.4103, 0.3571, 0.4282, 0.3238, 0.9688, 1.0, 1.0, 1.0, 1.0, 1.0, 0.9688, 1.0, 0.125, 1.0, 0.1562, 1.0, 0.1562, 1.0, 0.125, 1.0, 0.5312, 1.0, 0.5625, 1.0, 0.5625, 1.0, 0.5312, 1.0, 0.9375, 1.0, 0.9688, 1.0, 0.9688, 1.0, 0.9375, 1.0, 0.09375, 1.0, 0.125, 1.0, 0.125, 1.0, 0.09375, 1.0, 0.5, 1.0, 0.5312, 1.0, 0.5312, 1.0, 0.5, 1.0, 0.9062, 1.0, 0.9375, 1.0, 0.9375, 1.0, 0.9062, 1.0, 0.0625, 1.0, 0.09375, 1.0, 0.09375, 1.0, 0.0625, 1.0, 0.4688, 1.0, 0.5, 1.0, 0.5, 1.0, 0.4688, 1.0, 0.875, 1.0, 0.9062, 1.0, 0.9062, 1.0, 0.875, 1.0, 0.03125, 1.0, 0.0625, 1.0, 0.0625, 1.0, 0.03125, 1.0, 0.4375, 1.0, 0.4688, 1.0, 0.4688, 1.0, 0.4375, 1.0, 0.8438, 1.0, 0.875, 1.0, 0.875, 1.0, 0.8438, 1.0, 0.0, 1.0, 0.03125, 1.0, 0.03125, 1.0, 0.0, 1.0, 0.4062, 1.0, 0.4375, 1.0, 0.4375, 1.0, 0.4062, 1.0, 0.8125, 1.0, 0.8438, 1.0, 0.8438, 1.0, 0.8125, 1.0, 0.375, 1.0, 0.4062, 1.0, 0.4062, 1.0, 0.375, 1.0, 0.7812, 1.0, 0.8125, 1.0, 0.8125, 1.0, 0.7812, 1.0, 0.3438, 1.0, 0.375, 1.0, 0.375, 1.0, 0.3438, 1.0, 0.75, 1.0, 0.7812, 1.0, 0.7812, 1.0, 0.75, 1.0, 0.3125, 1.0, 0.3438, 1.0, 0.3438, 1.0, 0.3125, 1.0, 0.7188, 1.0, 0.75, 1.0, 0.75, 1.0, 0.7188, 1.0, 0.2812, 1.0, 0.3125, 1.0, 0.3125, 1.0, 0.2812, 1.0, 0.6875, 1.0, 0.7188, 1.0, 0.7188, 1.0, 0.6875, 1.0, 0.25, 1.0, 0.2812, 1.0, 0.2812, 1.0, 0.25, 1.0, 0.6562, 1.0, 0.6875, 1.0, 0.6875, 1.0, 0.6562, 1.0, 0.2188, 1.0, 0.25, 1.0, 0.25, 1.0, 0.2188, 1.0, 0.625, 1.0, 0.6562, 1.0, 0.6562, 1.0, 0.625, 1.0, 0.1875, 1.0, 0.2188, 1.0, 0.2188, 1.0, 0.1875, 1.0, 0.5938, 1.0, 0.625, 1.0, 0.625, 1.0, 0.5938, 1.0, 0.1562, 1.0, 0.1875, 1.0, 0.1875, 1.0, 0.1562, 1.0, 0.25, 0.4428, 0.2876, 0.4391, 0.2968, 0.4854, 0.25, 0.49, 0.2876, 0.4391, 0.3238, 0.4282, 0.3418, 0.4717, 0.2968, 0.4854, 0.3238, 0.4282, 0.3571, 0.4103, 0.3833, 0.4496, 0.3418, 0.4717, 0.3571, 0.4103, 0.3864, 0.3864, 0.4197, 0.4197, 0.3833, 0.4496, 0.3864, 0.3864, 0.4103, 0.3571, 0.4496, 0.3833, 0.4197, 0.4197, 0.4103, 0.3571, 0.4282, 0.3238, 0.4717, 0.3418, 0.4496, 0.3833, 0.4282, 0.3238, 0.4391, 0.2876, 0.4854, 0.2968, 0.4717, 0.3418, 0.4391, 0.2876, 0.4428, 0.25, 0.49, 0.25, 0.4854, 0.2968, 0.4428, 0.25, 0.4391, 0.2124, 0.4854, 0.2032, 0.49, 0.25, 0.4391, 0.2124, 0.4282, 0.1762, 0.4717, 0.1582, 0.4854, 0.2032, 0.4282, 0.1762, 0.4103, 0.1429, 0.4496, 0.1167, 0.4717, 0.1582, 0.4103, 0.1429, 0.3864, 0.1136, 0.4197, 0.08029, 0.4496, 0.1167, 0.3864, 0.1136, 0.3571, 0.08967, 0.3833, 0.05045, 0.4197, 0.08029, 0.3571, 0.08967, 0.3238, 0.07185, 0.3418, 0.02827, 0.3833, 0.05045, 0.3238, 0.07185, 0.2876, 0.06088, 0.2968, 0.01461, 0.3418, 0.02827, 0.2876, 0.06088, 0.25, 0.05717, 0.25, 0.01, 0.2968, 0.01461, 0.25, 0.05717, 0.2124, 0.06088, 0.2032, 0.01461, 0.25, 0.01, 0.2124, 0.06088, 0.1762, 0.07185, 0.1582, 0.02827, 0.2032, 0.01461, 0.1762, 0.07185, 0.1429, 0.08967, 0.1167, 0.05045, 0.1582, 0.02827, 0.1429, 0.08967, 0.1136, 0.1136, 0.08029, 0.08029, 0.1167, 0.05045, 0.1136, 0.1136, 0.08967, 0.1429, 0.05045, 0.1167, 0.08029, 0.08029, 0.08967, 0.1429, 0.07185, 0.1762, 0.02827, 0.1582, 0.05045, 0.1167, 0.07185, 0.1762, 0.06088, 0.2124, 0.01461, 0.2032, 0.02827, 0.1582, 0.06088, 0.2124, 0.05717, 0.25, 0.01, 0.25, 0.01461, 0.2032, 0.05717, 0.25, 0.06088, 0.2876, 0.01461, 0.2968, 0.01, 0.25, 0.06088, 0.2876, 0.07185, 0.3238, 0.02827, 0.3418, 0.01461, 0.2968, 0.07185, 0.3238, 0.08967, 0.3571, 0.05045, 0.3833, 0.02827, 0.3418, 0.08967, 0.3571, 0.1136, 0.3864, 0.08029, 0.4197, 0.05045, 0.3833, 0.1136, 0.3864, 0.1429, 0.4103, 0.1167, 0.4496, 0.08029, 0.4197, 0.1429, 0.4103, 0.1762, 0.4282, 0.1582, 0.4717, 0.1167, 0.4496, 0.1762, 0.4282, 0.2124, 0.4391, 0.2032, 0.4854, 0.1582, 0.4717, 0.2124, 0.4391, 0.25, 0.4428, 0.25, 0.49, 0.2032, 0.4854, 0.2876, 0.4391, 0.25, 0.4428, 0.2124, 0.4391, 0.1762, 0.4282, 0.1429, 0.4103, 0.1136, 0.3864, 0.08967, 0.3571, 0.07185, 0.3238, 0.06088, 0.2876, 0.05717, 0.25, 0.06088, 0.2124, 0.07185, 0.1762, 0.08967, 0.1429, 0.1136, 0.1136, 0.1429, 0.08967, 0.1762, 0.07185, 0.2124, 0.06088, 0.25, 0.05717, 0.2876, 0.06088, 0.3238, 0.07185, 0.3571, 0.08967, 0.3864, 0.1136, 0.4103, 0.1429, 0.4282, 0.1762, 0.4391, 0.2124, 0.4428, 0.25, 0.4391, 0.2876, 0.4282, 0.3238, 0.4103, 0.3571, 0.3864, 0.3864, 0.3571, 0.4103, 0.3238, 0.4282, 0.1136, 0.1136, 0.1429, 0.08967, 0.1429, 0.08967, 0.1136, 0.1136, 0.4391, 0.2876, 0.4282, 0.3238, 0.4282, 0.3238, 0.4391, 0.2876, 0.08967, 0.1429, 0.1136, 0.1136, 0.1136, 0.1136, 0.08967, 0.1429, 0.4428, 0.25, 0.4391, 0.2876, 0.4391, 0.2876, 0.4428, 0.25, 0.07185, 0.1762, 0.08967, 0.1429, 0.08967, 0.1429, 0.07185, 0.1762, 0.4391, 0.2124, 0.4428, 0.25, 0.4428, 0.25, 0.4391, 0.2124, 0.06088, 0.2124, 0.07185, 0.1762, 0.07185, 0.1762, 0.06088, 0.2124, 0.4282, 0.1762, 0.4391, 0.2124, 0.4391, 0.2124, 0.4282, 0.1762, 0.05717, 0.25, 0.06088, 0.2124, 0.06088, 0.2124, 0.05717, 0.25, 0.4103, 0.1429, 0.4282, 0.1762, 0.4282, 0.1762, 0.4103, 0.1429, 0.06088, 0.2876, 0.05717, 0.25, 0.05717, 0.25, 0.06088, 0.2876, 0.3864, 0.1136, 0.4103, 0.1429, 0.4103, 0.1429, 0.3864, 0.1136, 0.07185, 0.3238, 0.06088, 0.2876, 0.06088, 0.2876, 0.07185, 0.3238, 0.3571, 0.08967, 0.3864, 0.1136, 0.3864, 0.1136, 0.3571, 0.08967, 0.08967, 0.3571, 0.07185, 0.3238, 0.07185, 0.3238, 0.08967, 0.3571, 0.3238, 0.07185, 0.3571, 0.08967, 0.3571, 0.08967, 0.3238, 0.07185, 0.2876, 0.4391, 0.25, 0.4428, 0.25, 0.4428, 0.2876, 0.4391, 0.1136, 0.3864, 0.08967, 0.3571, 0.08967, 0.3571, 0.1136, 0.3864, 0.2876, 0.06088, 0.3238, 0.07185, 0.3238, 0.07185, 0.2876, 0.06088, 0.3238, 0.4282, 0.2876, 0.4391, 0.2876, 0.4391, 0.3238, 0.4282, 0.1429, 0.4103, 0.1136, 0.3864, 0.1136, 0.3864, 0.1429, 0.4103, 0.25, 0.05717, 0.2876, 0.06088, 0.2876, 0.06088, 0.25, 0.05717, 0.3571, 0.4103, 0.3238, 0.4282, 0.3238, 0.4282, 0.3571, 0.4103, 0.1762, 0.4282, 0.1429, 0.4103, 0.1429, 0.4103, 0.1762, 0.4282, 0.2124, 0.06088, 0.25, 0.05717, 0.25, 0.05717, 0.2124, 0.06088, 0.3864, 0.3864, 0.3571, 0.4103, 0.3571, 0.4103, 0.3864, 0.3864, 0.2124, 0.4391, 0.1762, 0.4282, 0.1762, 0.4282, 0.2124, 0.4391, 0.1762, 0.07185, 0.2124, 0.06088, 0.2124, 0.06088, 0.1762, 0.07185, 0.4103, 0.3571, 0.3864, 0.3864, 0.3864, 0.3864, 0.4103, 0.3571, 0.25, 0.4428, 0.2124, 0.4391, 0.2124, 0.4391, 0.25, 0.4428, 0.1429, 0.08967, 0.1762, 0.07185, 0.1762, 0.07185, 0.1429, 0.08967])
me_cylinder_001.materials.append(mat_torch_body)
me_cylinder_001.materials.append(mat_torch_light)
me_cylinder_001.use_remesh_fix_poles = True
me_cylinder_001.use_remesh_preserve_attributes = False
me_cylinder_001.use_mirror_vertex_groups = False
me_cylinder_001.update()
me_cube_046 = bpy.data.meshes.new('Cube.046')
me_cube_046.from_pydata([(-1.0, -1.0, -1.0), (-1.0, -1.0, 1.0), (-1.0, 1.0, -1.0), (-1.0, 1.0, 1.0), (1.0, -1.0, -1.0), (1.0, -1.0, 1.0), (1.0, 1.0, -1.0), (1.0, 1.0, 1.0), (-0.6561, -0.6561, 1.553), (-0.6561, 0.6561, 1.553), (0.6561, 0.6561, 1.553), (0.6561, -0.6561, 1.553), (0.6561, 0.6561, 8.705), (-0.6561, 0.6561, 8.705), (-0.6561, -0.6561, 8.705), (0.6561, -0.6561, 8.705), (0.6561, -0.6561, 8.705), (-0.6561, -0.6561, 8.705), (0.6561, 0.6561, 8.705), (-0.6561, 0.6561, 8.705), (0.6561, -0.6561, 9.205), (-0.6561, -0.6561, 9.205), (0.6561, 0.6561, 9.205), (-0.6561, 0.6561, 9.205), (7.107, 0.6561, 8.705), (7.107, -0.6561, 8.705), (7.107, 0.6561, 9.205), (7.107, -0.6561, 9.205), (2.86, 0.6561, 9.205), (2.86, 0.6561, 8.705), (2.86, -0.6561, 8.705), (2.86, -0.6561, 9.205)], [], [(0, 1, 3, 2), (2, 3, 7, 6), (6, 7, 5, 4), (4, 5, 1, 0), (2, 6, 4, 0), (5, 7, 10, 11), (11, 10, 18, 16), (3, 1, 8, 9), (1, 5, 11, 8), (7, 3, 9, 10), (8, 11, 16, 17), (9, 8, 17, 19), (13, 14, 21, 23), (10, 9, 19, 18), (15, 14, 17, 16), (12, 15, 16, 18), (13, 12, 18, 19), (14, 13, 19, 17), (22, 23, 21, 20), (29, 28, 26, 24), (12, 13, 23, 22), (14, 15, 20, 21), (25, 24, 26, 27), (30, 29, 24, 25), (31, 30, 25, 27), (28, 31, 27, 26), (22, 20, 31, 28), (20, 15, 30, 31), (15, 12, 29, 30), (12, 22, 28, 29)])
me_cube_046.polygons.foreach_set('material_index', [0, 0, 0, 0, 0, 0, 0, 0, 0, 0, 0, 0, 0, 0, 0, 0, 0, 0, 0, 0, 0, 0, 0, 1, 0, 0, 0, 0, 0, 0])
_uv = me_cube_046.uv_layers.new(name='UVMap')
_uv.uv.foreach_set('vector', [0.375, 0.0, 0.625, 0.0, 0.625, 0.25, 0.375, 0.25, 0.375, 0.25, 0.625, 0.25, 0.625, 0.5, 0.375, 0.5, 0.375, 0.5, 0.625, 0.5, 0.625, 0.75, 0.375, 0.75, 0.375, 0.75, 0.625, 0.75, 0.625, 1.0, 0.375, 1.0, 0.125, 0.5, 0.375, 0.5, 0.375, 0.75, 0.125, 0.75, 0.625, 0.75, 0.625, 0.5, 0.625, 0.5, 0.625, 0.75, 0.625, 0.75, 0.625, 0.5, 0.625, 0.5, 0.625, 0.75, 0.625, 0.25, 0.625, 0.0, 0.625, 0.0, 0.625, 0.25, 0.625, 1.0, 0.625, 0.75, 0.625, 0.75, 0.625, 1.0, 0.625, 0.5, 0.625, 0.25, 0.625, 0.25, 0.625, 0.5, 0.625, 1.0, 0.625, 0.75, 0.625, 0.75, 0.625, 1.0, 0.625, 0.25, 0.625, 0.0, 0.625, 0.0, 0.625, 0.25, 0.832, 0.543, 0.832, 0.707, 0.832, 0.707, 0.832, 0.543, 0.625, 0.5, 0.625, 0.25, 0.625, 0.25, 0.625, 0.5, 0.668, 0.707, 0.832, 0.707, 0.832, 0.707, 0.668, 0.707, 0.668, 0.543, 0.668, 0.707, 0.668, 0.707, 0.668, 0.543, 0.832, 0.543, 0.668, 0.543, 0.668, 0.543, 0.832, 0.543, 0.832, 0.707, 0.832, 0.543, 0.832, 0.543, 0.832, 0.707, 0.668, 0.543, 0.832, 0.543, 0.832, 0.707, 0.668, 0.707, 0.668, 0.543, 0.668, 0.543, 0.668, 0.543, 0.668, 0.543, 0.668, 0.543, 0.832, 0.543, 0.832, 0.543, 0.668, 0.543, 0.832, 0.707, 0.668, 0.707, 0.668, 0.707, 0.832, 0.707, 0.668, 0.707, 0.668, 0.543, 0.668, 0.543, 0.668, 0.707, 0.668, 0.707, 0.668, 0.543, 0.668, 0.543, 0.668, 0.707, 0.668, 0.707, 0.668, 0.707, 0.668, 0.707, 0.668, 0.707, 0.668, 0.543, 0.668, 0.707, 0.668, 0.707, 0.668, 0.543, 0.668, 0.543, 0.668, 0.707, 0.668, 0.707, 0.668, 0.543, 0.668, 0.707, 0.668, 0.707, 0.668, 0.707, 0.668, 0.707, 0.668, 0.707, 0.668, 0.543, 0.668, 0.543, 0.668, 0.707, 0.668, 0.543, 0.668, 0.543, 0.668, 0.543, 0.668, 0.543])
me_cube_046.materials.append(mat_lamp)
me_cube_046.materials.append(mat_light)
me_cube_046.use_remesh_fix_poles = True
me_cube_046.use_remesh_preserve_attributes = False
me_cube_046.use_mirror_vertex_groups = False
me_cube_046.update()
me_plane = bpy.data.meshes.new('Plane')
me_plane.from_pydata([(-1.0, -1.0, 0.0), (1.0, -1.0, 0.0), (-1.0, 1.0, 0.0), (1.0, 1.0, 0.0), (-1.0, 1.0, 0.0), (-1.0, -1.0, 0.0), (1.0, -1.0, 0.0), (1.0, 1.0, 0.0), (-1.0, 1.0, 0.04269), (-1.0, -1.0, 0.04269), (1.0, -1.0, 0.04269), (1.0, 1.0, 0.04269), (-0.5688, -1.0, 0.0), (-0.5688, 1.0, 0.0), (-0.5688, -1.0, 0.0), (-0.5688, 1.0, 0.0), (-0.5688, -1.0, 0.04269), (-0.5688, 1.0, 0.04269), (-1.0, 1.0, 0.09194), (-1.0, -1.0, 0.09194), (-0.5688, 1.0, 0.09194), (-0.5688, -1.0, 0.09194)], [], [(12, 13, 3, 1), (15, 4, 8, 17), (1, 3, 7, 6), (2, 0, 5, 4), (13, 2, 4, 15), (12, 1, 6, 14), (16, 10, 11, 17), (14, 6, 10, 16), (6, 7, 11, 10), (4, 5, 9, 8), (5, 14, 16, 9), (16, 17, 20, 21), (0, 12, 14, 5), (3, 13, 15, 7), (7, 15, 17, 11), (0, 2, 13, 12), (19, 21, 20, 18), (8, 9, 19, 18), (17, 8, 18, 20), (9, 16, 21, 19)])
me_plane.polygons.foreach_set('material_index', [0, 0, 0, 0, 0, 0, 0, 0, 0, 0, 0, 1, 0, 0, 0, 0, 1, 1, 1, 1])
_uv = me_plane.uv_layers.new(name='UVMap')
_uv.uv.foreach_set('vector', [0.2156, 0.0, 0.2156, 1.0, 1.0, 1.0, 1.0, 0.0, 0.2156, 1.0, 0.0, 1.0, 0.0, 1.0, 0.2156, 1.0, 1.0, 0.0, 1.0, 1.0, 1.0, 1.0, 1.0, 0.0, 0.0, 1.0, 0.0, 0.0, 0.0, 0.0, 0.0, 1.0, 0.2156, 1.0, 0.0, 1.0, 0.0, 1.0, 0.2156, 1.0, 0.2156, 0.0, 1.0, 0.0, 1.0, 0.0, 0.2156, 0.0, 0.2156, 0.0, 1.0, 0.0, 1.0, 1.0, 0.2156, 1.0, 0.2156, 0.0, 1.0, 0.0, 1.0, 0.0, 0.2156, 0.0, 1.0, 0.0, 1.0, 1.0, 1.0, 1.0, 1.0, 0.0, 0.0, 1.0, 0.0, 0.0, 0.0, 0.0, 0.0, 1.0, 0.0, 0.0, 0.2156, 0.0, 0.2156, 0.0, 0.0, 0.0, 0.2156, 0.0, 0.2156, 1.0, 0.2156, 1.0, 0.2156, 0.0, 0.0, 0.0, 0.2156, 0.0, 0.2156, 0.0, 0.0, 0.0, 1.0, 1.0, 0.2156, 1.0, 0.2156, 1.0, 1.0, 1.0, 1.0, 1.0, 0.2156, 1.0, 0.2156, 1.0, 1.0, 1.0, 0.0, 0.0, 0.0, 1.0, 0.2156, 1.0, 0.2156, 0.0, 0.0, 0.0, 0.2156, 0.0, 0.2156, 1.0, 0.0, 1.0, 0.0, 1.0, 0.0, 0.0, 0.0, 0.0, 0.0, 1.0, 0.2156, 1.0, 0.0, 1.0, 0.0, 1.0, 0.2156, 1.0, 0.0, 0.0, 0.2156, 0.0, 0.2156, 0.0, 0.0, 0.0])
me_plane.materials.append(mat_street)
me_plane.materials.append(mat_side_walk)
me_plane.use_remesh_fix_poles = True
me_plane.use_remesh_preserve_attributes = False
me_plane.use_mirror_vertex_groups = False
me_plane.update()
me_cube_049 = bpy.data.meshes.new('Cube.049')
me_cube_049.from_pydata([(-1.0, -1.0, -1.0), (-1.0, -1.0, 1.0), (-1.0, 1.0, -1.0), (-1.0, 1.0, 1.0), (1.0, -1.0, -1.0), (1.0, -1.0, 1.0), (1.0, 1.0, -1.0), (1.0, 1.0, 1.0)], [], [(0, 1, 3, 2), (2, 3, 7, 6), (6, 7, 5, 4), (4, 5, 1, 0), (2, 6, 4, 0), (7, 3, 1, 5)])
_uv = me_cube_049.uv_layers.new(name='UVMap')
_uv.uv.foreach_set('vector', [0.375, 0.0, 0.625, 0.0, 0.625, 0.25, 0.375, 0.25, 0.375, 0.25, 0.625, 0.25, 0.625, 0.5, 0.375, 0.5, 0.375, 0.5, 0.625, 0.5, 0.625, 0.75, 0.375, 0.75, 0.375, 0.75, 0.625, 0.75, 0.625, 1.0, 0.375, 1.0, 0.125, 0.5, 0.375, 0.5, 0.375, 0.75, 0.125, 0.75, 0.625, 0.5, 0.875, 0.5, 0.875, 0.75, 0.625, 0.75])
me_cube_049.materials.append(mat_material_001)
me_cube_049.use_remesh_fix_poles = True
me_cube_049.use_remesh_preserve_attributes = False
me_cube_049.use_mirror_vertex_groups = False
me_cube_049.update()

# ---- curves / text
cu_beziercircle_002 = bpy.data.curves.new('BezierCircle.002', 'CURVE')
cu_beziercircle_002.dimensions = '3D'
_sp = cu_beziercircle_002.splines.new('BEZIER'); _sp.bezier_points.add(3)
_sp.bezier_points.foreach_set('co', [-1.0, 0.0, 0.0, 0.0, 1.0, 0.0, 1.0, 0.0, 0.0, 0.0, -1.0, 0.0])
_sp.bezier_points.foreach_set('handle_left', [-1.0, -0.5521, 0.0, -0.5521, 1.0, 0.0, 1.0, 0.5521, 0.0, 0.5521, -1.0, 0.0])
_sp.bezier_points.foreach_set('handle_right', [-1.0, 0.5521, 0.0, 0.5521, 1.0, 0.0, 1.0, -0.5521, 0.0, -0.5521, -1.0, 0.0])
for _p, _l, _r in zip(_sp.bezier_points, ['AUTO', 'AUTO', 'AUTO', 'AUTO'], ['AUTO', 'AUTO', 'AUTO', 'AUTO']): _p.handle_left_type = _l; _p.handle_right_type = _r
_sp.order_u = 0
_sp.order_v = 0
_sp.use_cyclic_u = True
cu_beziercircle_002.path_duration = 250
cu_beziercircle_002.use_path = True
cu_beziercircle_002.use_path_follow = True
cu_beziercircle_002.use_path_clamp = True
cu_beziercircle_002.eval_time = 1.0
cu_beziercircle_002.fill_mode = 'FULL'

# ---- objects
ob_beziercircle = bpy.data.objects.new('BezierCircle', cu_beziercircle_002)
ob_empty = bpy.data.objects.new('Empty', None)
ob_camera = bpy.data.objects.new('Camera', cam_camera)
ob_cube_019 = bpy.data.objects.new('Cube.019', me_cube_019)
ob_cube_020 = bpy.data.objects.new('Cube.020', me_cube_021)
ob_cube_021 = bpy.data.objects.new('Cube.021', me_cube_022)
ob_cube_022 = bpy.data.objects.new('Cube.022', me_cube_029)
ob_cube_023 = bpy.data.objects.new('Cube.023', me_cube_030)
ob_cube_024 = bpy.data.objects.new('Cube.024', me_cube_031)
ob_cube_025 = bpy.data.objects.new('Cube.025', me_cube_032)
ob_cube_026 = bpy.data.objects.new('Cube.026', me_cube_033)
ob_cube_027 = bpy.data.objects.new('Cube.027', me_cube_034)
ob_cube_028 = bpy.data.objects.new('Cube.028', me_cube_035)
ob_cube_029 = bpy.data.objects.new('Cube.029', me_cube_036)
ob_cube_030 = bpy.data.objects.new('Cube.030', me_cube_037)
ob_cube_031 = bpy.data.objects.new('Cube.031', me_cube_038)
ob_cube_032 = bpy.data.objects.new('Cube.032', me_cube_039)
ob_cube_033 = bpy.data.objects.new('Cube.033', me_cube_040)
ob_cube_034 = bpy.data.objects.new('Cube.034', me_cube_041)
ob_cube_035 = bpy.data.objects.new('Cube.035', me_cube_042)
ob_cube_036 = bpy.data.objects.new('Cube.036', me_cube_043)
ob_cube_037 = bpy.data.objects.new('Cube.037', me_cube_045)
ob_cube = bpy.data.objects.new('Cube', me_cube)
ob_cube_001 = bpy.data.objects.new('Cube.001', me_cube_001)
ob_cube_002 = bpy.data.objects.new('Cube.002', me_cube_002)
ob_cube_003 = bpy.data.objects.new('Cube.003', me_cube_003)
ob_cube_004 = bpy.data.objects.new('Cube.004', me_cube_004)
ob_cube_005 = bpy.data.objects.new('Cube.005', me_cube_005)
ob_cube_006 = bpy.data.objects.new('Cube.006', me_cube_006)
ob_cube_007 = bpy.data.objects.new('Cube.007', me_cube_007)
ob_cube_008 = bpy.data.objects.new('Cube.008', me_cube_008)
ob_cube_009 = bpy.data.objects.new('Cube.009', me_cube_009)
ob_cube_010 = bpy.data.objects.new('Cube.010', me_cube_010)
ob_cube_011 = bpy.data.objects.new('Cube.011', me_cube_011)
ob_cube_012 = bpy.data.objects.new('Cube.012', me_cube_012)
ob_cube_013 = bpy.data.objects.new('Cube.013', me_cube_013)
ob_cube_014 = bpy.data.objects.new('Cube.014', me_cube_014)
ob_cube_015 = bpy.data.objects.new('Cube.015', me_cube_015)
ob_cube_016 = bpy.data.objects.new('Cube.016', me_cube_016)
ob_cube_017 = bpy.data.objects.new('Cube.017', me_cube_017)
ob_cube_018 = bpy.data.objects.new('Cube.018', me_cube_018)
ob_cylinder = bpy.data.objects.new('Cylinder', me_cylinder_001)
ob_light = bpy.data.objects.new('light', me_cube_046)
ob_plane = bpy.data.objects.new('Plane', me_plane)
ob_moon_light = bpy.data.objects.new('moon light', light_sun)
ob_eye_glow = bpy.data.objects.new('eye glow', light_point)
ob_street_lamp_light = bpy.data.objects.new('street lamp light', light_spot)
ob_torch_light = bpy.data.objects.new('torch light', light_spot_002)
ob_eye_glow_001 = bpy.data.objects.new('eye glow.001', light_point_002)
ob_cube_038 = bpy.data.objects.new('Cube.038', me_cube_049)

# ---- transforms, parenting, visibility, modifiers, constraints
ob_beziercircle.location = (0.0, 0.0, 6.385)
ob_beziercircle.scale = (-34.61, -34.61, -34.61)
ob_beziercircle.lineart.crease_threshold = 0.0
ob_empty.location = (0.0, 0.0, 6.385)
ob_empty.scale = (-1.404, -1.404, -1.404)
ob_empty.lineart.crease_threshold = 0.0
ob_camera.parent = ob_beziercircle
ob_camera.matrix_parent_inverse = Matrix(((2.147e-08, -0.04502, -2.564e-15, 1.0), (-2.564e-15, -1.223e-21, -0.04502, 2.716e-20), (-0.04502, -2.147e-08, -1.223e-21, 4.768e-07), (0.0, 0.0, 0.0, 1.0)))
ob_camera.location = (18.01, -12.95, -0.008249)
ob_camera.rotation_euler = (1.298, -1.617e-06, 0.8219)
ob_camera.lock_rotations_4d = False
ob_camera.empty_display_type = 'ARROWS'
ob_camera.color = (0.0, 0.0, 0.0, 0.0)
ob_camera.display_type = 'WIRE'
ob_camera.lineart.crease_threshold = 0.0
_c = ob_camera.constraints.new('TRACK_TO'); _c.name = 'Track To'
_c.target = ob_empty
ob_cube_019.location = (4.255, 7.069, 1.407)
ob_cube_019.scale = (1.538, 1.326, 0.8609)
ob_cube_019.lineart.crease_threshold = 0.0
ob_cube_020.location = (4.261, 7.069, 3.095)
ob_cube_020.scale = (1.114, 0.97, 0.8715)
ob_cube_020.lineart.crease_threshold = 0.0
ob_cube_021.location = (3.883, 7.154, 4.527)
ob_cube_021.rotation_euler = (-0.2508, -5.51e-17, 6.944e-18)
ob_cube_021.scale = (0.6152, 0.6602, 0.8699)
ob_cube_021.lineart.crease_threshold = 0.0
ob_cube_022.location = (3.926, 7.591, 5.836)
ob_cube_022.rotation_euler = (-0.4972, -1.059e-16, 2.689e-17)
ob_cube_022.scale = (1.17, 1.4, 0.7081)
ob_cube_022.lineart.crease_threshold = 0.0
ob_cube_023.location = (0.1378, 7.449, 6.655)
ob_cube_023.rotation_euler = (-0.5256, -0.0, 0.0)
ob_cube_023.scale = (2.626, 1.326, 2.684)
ob_cube_023.lineart.crease_threshold = 0.0
ob_cube_024.location = (2.977, 12.0, 1.122)
ob_cube_024.scale = (0.7956, 0.8421, 0.584)
ob_cube_024.lineart.crease_threshold = 0.0
ob_cube_025.location = (2.977, 12.34, 2.377)
ob_cube_025.rotation_euler = (1.18, -0.0, 0.0)
ob_cube_025.scale = (0.7073, 1.082, 0.5225)
ob_cube_025.lineart.crease_threshold = 0.0
ob_cube_026.location = (2.977, 11.68, 3.829)
ob_cube_026.rotation_euler = (0.8145, -0.0, 0.0)
ob_cube_026.scale = (0.7073, 1.187, 0.6037)
ob_cube_026.lineart.crease_threshold = 0.0
ob_cube_027.location = (-4.012, 7.069, 1.407)
ob_cube_027.scale = (-1.536, 1.326, 0.8609)
ob_cube_027.lineart.crease_threshold = 0.0
ob_cube_028.location = (-4.017, 7.069, 3.095)
ob_cube_028.scale = (-1.113, 0.97, 0.8715)
ob_cube_028.lineart.crease_threshold = 0.0
ob_cube_029.location = (-3.64, 7.154, 4.527)
ob_cube_029.rotation_euler = (-0.2508, -5.51e-17, 6.944e-18)
ob_cube_029.scale = (-0.6143, 0.6602, 0.8699)
ob_cube_029.lineart.crease_threshold = 0.0
ob_cube_030.location = (-3.683, 7.591, 5.836)
ob_cube_030.rotation_euler = (-0.4972, -1.059e-16, 2.689e-17)
ob_cube_030.scale = (-1.169, 1.4, 0.7081)
ob_cube_030.lineart.crease_threshold = 0.0
ob_cube_031.location = (-2.616, 12.0, 1.122)
ob_cube_031.scale = (0.7956, 0.8421, 0.584)
ob_cube_031.lineart.crease_threshold = 0.0
ob_cube_032.location = (-2.616, 12.34, 2.377)
ob_cube_032.rotation_euler = (1.18, -0.0, 0.0)
ob_cube_032.scale = (0.7073, 1.082, 0.5225)
ob_cube_032.lineart.crease_threshold = 0.0
ob_cube_033.location = (-2.616, 11.68, 3.829)
ob_cube_033.rotation_euler = (0.8145, -0.0, 0.0)
ob_cube_033.scale = (0.7073, 1.187, 0.6037)
ob_cube_033.lineart.crease_threshold = 0.0
ob_cube_034.location = (0.08311, 6.11, 8.5)
ob_cube_034.rotation_euler = (0.2679, 0.02244, 0.001576)
ob_cube_034.scale = (1.072, 0.5447, 0.8503)
ob_cube_034.lineart.crease_threshold = 0.0
ob_cube_035.location = (0.0593, 5.565, 7.375)
ob_cube_035.rotation_euler = (0.2679, 0.02244, 0.001576)
ob_cube_035.scale = (1.366, 0.5344, 0.8648)
ob_cube_035.lineart.crease_threshold = 0.0
ob_cube_036.location = (-0.4826, 5.446, 8.675)
ob_cube_036.rotation_euler = (0.2814, -0.0, 0.0)
ob_cube_036.scale = (0.3026, 0.2112, 0.1096)
ob_cube_036.lineart.crease_threshold = 0.0
ob_cube_037.location = (0.6626, 5.446, 8.675)
ob_cube_037.rotation_euler = (0.2814, -0.0, 0.0)
ob_cube_037.scale = (0.3026, 0.2112, 0.1096)
ob_cube_037.lineart.crease_threshold = 0.0
ob_cube.location = (0.1259, -2.394, 3.193)
ob_cube.rotation_euler = (0.0, -0.0, 3.139)
ob_cube.scale = (1.0, 0.3008, 1.121)
ob_cube.lock_rotations_4d = False
ob_cube.empty_display_type = 'ARROWS'
ob_cube.lineart.crease_threshold = 0.0
ob_cube_001.location = (-1.138, -2.391, 3.182)
ob_cube_001.rotation_euler = (0.0, -0.0, 3.139)
ob_cube_001.scale = (0.193, 0.21, 1.0)
ob_cube_001.lock_rotations_4d = False
ob_cube_001.empty_display_type = 'ARROWS'
ob_cube_001.lineart.crease_threshold = 0.0
ob_cube_002.location = (1.379, -2.397, 3.182)
ob_cube_002.rotation_euler = (0.0, -0.0, 3.139)
ob_cube_002.scale = (0.193, 0.21, 1.0)
ob_cube_002.lock_rotations_4d = False
ob_cube_002.empty_display_type = 'ARROWS'
ob_cube_002.lineart.crease_threshold = 0.0
ob_cube_003.location = (0.1274, -1.803, 3.834)
ob_cube_003.rotation_euler = (0.0, -0.0, 3.139)
ob_cube_003.scale = (0.5326, 0.209, 0.6847)
ob_cube_003.lock_rotations_4d = False
ob_cube_003.empty_display_type = 'ARROWS'
ob_cube_003.lineart.crease_threshold = 0.0
ob_cube_004.location = (-0.2863, -2.393, 1.441)
ob_cube_004.rotation_euler = (0.0, -0.0, 3.139)
ob_cube_004.scale = (0.193, 0.21, 0.6685)
ob_cube_004.lock_rotations_4d = False
ob_cube_004.empty_display_type = 'ARROWS'
ob_cube_004.lineart.crease_threshold = 0.0
ob_cube_005.location = (0.4694, -2.395, 1.441)
ob_cube_005.rotation_euler = (0.0, -0.0, 3.139)
ob_cube_005.scale = (0.193, 0.21, 0.6685)
ob_cube_005.lock_rotations_4d = False
ob_cube_005.empty_display_type = 'ARROWS'
ob_cube_005.lineart.crease_threshold = 0.0
ob_cube_006.location = (-0.286, -2.261, 0.6074)
ob_cube_006.rotation_euler = (0.0, -0.0, 3.139)
ob_cube_006.scale = (0.1624, -0.3504, 0.1445)
ob_cube_006.lock_rotations_4d = False
ob_cube_006.empty_display_type = 'ARROWS'
ob_cube_006.lineart.crease_threshold = 0.0
ob_cube_007.location = (0.4694, -2.263, 0.6074)
ob_cube_007.rotation_euler = (0.0, -0.0, 3.139)
ob_cube_007.scale = (0.1624, -0.3504, 0.1445)
ob_cube_007.lock_rotations_4d = False
ob_cube_007.empty_display_type = 'ARROWS'
ob_cube_007.lineart.crease_threshold = 0.0
ob_cube_008.location = (-1.23, -2.391, 1.911)
ob_cube_008.rotation_euler = (0.0, -0.0, 3.139)
ob_cube_008.scale = (0.08899, 0.1326, 0.2482)
ob_cube_008.lock_rotations_4d = False
ob_cube_008.empty_display_type = 'ARROWS'
ob_cube_008.lineart.crease_threshold = 0.0
ob_cube_009.location = (1.471, -2.392, 1.901)
ob_cube_009.rotation_euler = (0.0, -0.0, 3.139)
ob_cube_009.scale = (0.08899, 0.1326, 0.2482)
ob_cube_009.lock_rotations_4d = False
ob_cube_009.empty_display_type = 'ARROWS'
ob_cube_009.lineart.crease_threshold = 0.0
ob_cube_010.location = (-0.1905, -1.584, 4.243)
ob_cube_010.rotation_euler = (0.0, -0.0, 3.139)
ob_cube_010.scale = (0.1283, 0.05033, 0.1362)
ob_cube_010.lock_rotations_4d = False
ob_cube_010.empty_display_type = 'ARROWS'
ob_cube_010.lineart.crease_threshold = 0.0
ob_cube_011.location = (0.4262, -1.585, 4.243)
ob_cube_011.rotation_euler = (0.0, -0.0, 3.139)
ob_cube_011.scale = (0.1283, 0.05033, 0.1362)
ob_cube_011.lock_rotations_4d = False
ob_cube_011.empty_display_type = 'ARROWS'
ob_cube_011.lineart.crease_threshold = 0.0
ob_cube_012.location = (0.1153, -1.577, 3.945)
ob_cube_012.rotation_euler = (0.0, -0.0, 3.139)
ob_cube_012.scale = (0.1233, 0.03196, -0.2431)
ob_cube_012.lock_rotations_4d = False
ob_cube_012.empty_display_type = 'ARROWS'
ob_cube_012.lineart.crease_threshold = 0.0
ob_cube_013.location = (-0.08238, -1.551, 3.586)
ob_cube_013.rotation_euler = (0.0, -0.0, 3.139)
ob_cube_013.scale = (0.05665, 0.06063, 0.05383)
ob_cube_013.lock_rotations_4d = False
ob_cube_013.empty_display_type = 'ARROWS'
ob_cube_013.lineart.crease_threshold = 0.0
ob_cube_014.location = (0.4264, -1.53, 4.243)
ob_cube_014.rotation_euler = (0.0, -0.0, 3.139)
ob_cube_014.scale = (0.0432, 0.03596, 0.04586)
ob_cube_014.lock_rotations_4d = False
ob_cube_014.empty_display_type = 'ARROWS'
ob_cube_014.lineart.crease_threshold = 0.0
ob_cube_015.location = (-0.1857, -1.529, 4.243)
ob_cube_015.rotation_euler = (0.0, -0.0, 3.139)
ob_cube_015.scale = (0.0432, 0.03596, 0.04586)
ob_cube_015.lock_rotations_4d = False
ob_cube_015.empty_display_type = 'ARROWS'
ob_cube_015.lineart.crease_threshold = 0.0
ob_cube_016.location = (0.127, -1.976, 4.384)
ob_cube_016.rotation_euler = (0.0, -0.0, 3.139)
ob_cube_016.scale = (0.6002, 0.09483, 0.05889)
ob_cube_016.lock_rotations_4d = False
ob_cube_016.empty_display_type = 'ARROWS'
ob_cube_016.lineart.crease_threshold = 0.0
ob_cube_017.location = (-0.381, -1.792, 4.194)
ob_cube_017.rotation_euler = (0.0, -0.0, 3.139)
ob_cube_017.scale = (0.08649, 0.06808, 0.09484)
ob_cube_017.lock_rotations_4d = False
ob_cube_017.empty_display_type = 'ARROWS'
ob_cube_017.lineart.crease_threshold = 0.0
ob_cube_018.location = (0.6416, -1.795, 4.194)
ob_cube_018.rotation_euler = (0.0, -0.0, 3.139)
ob_cube_018.scale = (0.08649, 0.06808, 0.09484)
ob_cube_018.lock_rotations_4d = False
ob_cube_018.empty_display_type = 'ARROWS'
ob_cube_018.lineart.crease_threshold = 0.0
ob_cylinder.location = (1.172, -2.139, 1.72)
ob_cylinder.rotation_euler = (1.569, -0.0, 3.139)
ob_cylinder.scale = (0.1241, 0.1632, 0.2809)
ob_cylinder.lineart.crease_threshold = 0.0
ob_light.location = (-9.922, -2.211, 2.302)
ob_light.scale = (0.4958, 0.5761, 1.142)
ob_light.lineart.crease_threshold = 0.0
ob_plane.location = (-1.802, 2.313, 0.0)
ob_plane.scale = (10.81, 14.4, 12.49)
ob_plane.lineart.crease_threshold = 0.0
ob_moon_light.location = (-12.32, 10.69, 18.14)
ob_moon_light.rotation_euler = (-1.219, -1.033, 0.8182)
ob_moon_light.lineart.crease_threshold = 0.0
ob_eye_glow.location = (-0.5202, 5.139, 8.596)
ob_eye_glow.lineart.crease_threshold = 0.0
ob_street_lamp_light.location = (-7.103, -2.174, 12.49)
ob_street_lamp_light.scale = (1.0, 1.0, 1.347)
ob_street_lamp_light.lineart.crease_threshold = 0.0
ob_torch_light.location = (1.166, -1.599, 1.793)
ob_torch_light.rotation_euler = (6285.0, -0.0, 0.0)
ob_torch_light.scale = (1.0, 1.0, 2.156)
ob_torch_light.lineart.crease_threshold = 0.0
ob_eye_glow_001.location = (0.6529, 5.139, 8.596)
ob_eye_glow_001.lineart.crease_threshold = 0.0
ob_cube_038.location = (0.08615, 2.224, 11.18)
ob_cube_038.scale = (12.6, -14.22, 11.24)
ob_cube_038.lineart.crease_threshold = 0.0

# ---- collection membership
scene.collection.objects.link(ob_beziercircle)
scene.collection.objects.link(ob_empty)
col_collection.objects.link(ob_camera)
col_monster.objects.link(ob_cube_019)
col_monster.objects.link(ob_cube_020)
col_monster.objects.link(ob_cube_021)
col_monster.objects.link(ob_cube_022)
col_monster.objects.link(ob_cube_023)
col_monster.objects.link(ob_cube_024)
col_monster.objects.link(ob_cube_025)
col_monster.objects.link(ob_cube_026)
col_monster.objects.link(ob_cube_027)
col_monster.objects.link(ob_cube_028)
col_monster.objects.link(ob_cube_029)
col_monster.objects.link(ob_cube_030)
col_monster.objects.link(ob_cube_031)
col_monster.objects.link(ob_cube_032)
col_monster.objects.link(ob_cube_033)
col_monster.objects.link(ob_cube_034)
col_monster.objects.link(ob_cube_035)
col_monster.objects.link(ob_cube_036)
col_monster.objects.link(ob_cube_037)
col_man.objects.link(ob_cube)
col_man.objects.link(ob_cube_001)
col_man.objects.link(ob_cube_002)
col_man.objects.link(ob_cube_003)
col_man.objects.link(ob_cube_004)
col_man.objects.link(ob_cube_005)
col_man.objects.link(ob_cube_006)
col_man.objects.link(ob_cube_007)
col_man.objects.link(ob_cube_008)
col_man.objects.link(ob_cube_009)
col_man.objects.link(ob_cube_010)
col_man.objects.link(ob_cube_011)
col_man.objects.link(ob_cube_012)
col_man.objects.link(ob_cube_013)
col_man.objects.link(ob_cube_014)
col_man.objects.link(ob_cube_015)
col_man.objects.link(ob_cube_016)
col_man.objects.link(ob_cube_017)
col_man.objects.link(ob_cube_018)
col_man.objects.link(ob_cylinder)
col_street_light.objects.link(ob_light)
col_street.objects.link(ob_plane)
col_lights.objects.link(ob_moon_light)
col_lights.objects.link(ob_eye_glow)
col_lights.objects.link(ob_street_lamp_light)
col_lights.objects.link(ob_torch_light)
col_lights.objects.link(ob_eye_glow_001)
col_fog.objects.link(ob_cube_038)

# ---- scene / render settings (as saved in the file)
scene.camera = ob_camera
scene.frame_start = 1; scene.frame_end = 250; scene.frame_set(1)
scene.render.engine = 'BLENDER_EEVEE_NEXT'
scene.render.image_settings.file_format = 'FFMPEG'
scene.render.image_settings.color_mode = 'RGB'
scene.cycles.use_denoising = False
scene.cycles.samples = 128
scene.cycles.sampling_pattern = 'TABULATED_SOBOL'
scene.cycles.use_adaptive_sampling = False
scene.cycles.use_light_tree = False
scene.eevee.volumetric_tile_size = '4'
scene.eevee.use_volumetric_shadows = True
scene.eevee.use_gtao = True
scene.eevee.gtao_distance = 9.0
scene.eevee.use_raytracing = True
scene.view_settings.view_transform = 'Filmic'
bpy.context.view_layer.update()
